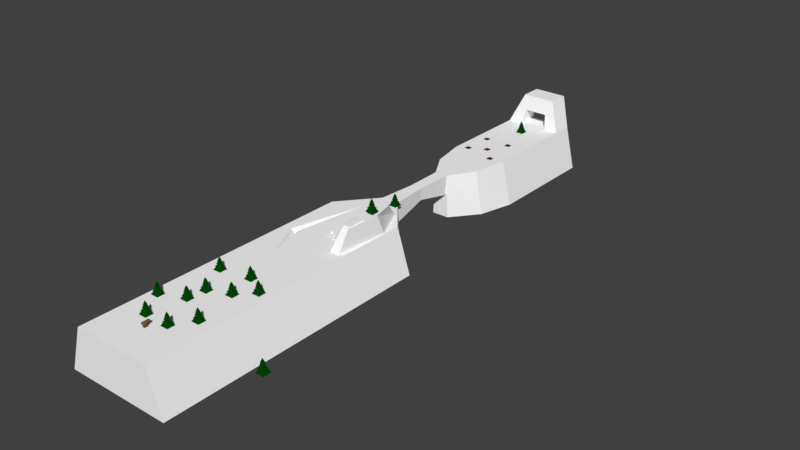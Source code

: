 # Source: eiszeit_level.blend  (saved by Blender 2.77.0; exported with 4.5.12 LTS)
import bpy
from mathutils import Matrix  # noqa: F401  (used for matrix-valued properties, if any)

bpy.ops.wm.read_factory_settings(use_empty=True)
scene = bpy.context.scene
scene.name = 'Scene'

# ---- collections
col_collection_1 = bpy.data.collections.new('Collection 1'); scene.collection.children.link(col_collection_1)

# ---- materials (node trees are filled in below, after node groups)
mat_braun_baum = bpy.data.materials.new('BRAUN BAUM')
mat_braun_baum.alpha_threshold = 0.0
mat_braun_baum.use_transparent_shadow = False
mat_braun_baum.diffuse_color = (0.08714, 0.02718, 0.01056, 1.0)
mat_braun_baum.roughness = 0.5
mat_braun_baum.specular_intensity = 0.0
mat_snow = bpy.data.materials.new('snow')
mat_snow.alpha_threshold = 0.0
mat_snow.use_transparent_shadow = False
mat_snow.diffuse_color = (1.0, 1.0, 1.0, 1.0)
mat_snow.roughness = 0.5
mat_snow.specular_intensity = 0.0
mat_ice = bpy.data.materials.new('ice')
mat_ice.alpha_threshold = 0.0
mat_ice.use_transparent_shadow = False
mat_ice.diffuse_color = (1.0, 1.0, 1.0, 1.0)
mat_ice.roughness = 0.5
mat_ice.specular_intensity = 1.0
mat_mamut = bpy.data.materials.new('MAMUT')
mat_mamut.alpha_threshold = 0.0
mat_mamut.use_transparent_shadow = False
mat_mamut.diffuse_color = (0.196, 0.0936, 0.03658, 1.0)
mat_mamut.roughness = 0.5
mat_green_baum = bpy.data.materials.new('GREEN BAUM')
mat_green_baum.alpha_threshold = 0.0
mat_green_baum.use_transparent_shadow = False
mat_green_baum.diffuse_color = (0.0, 0.0578, 0.0009994, 1.0)
mat_green_baum.roughness = 0.5
mat_green_baum.specular_intensity = 0.0
mat_braun_baum_001 = bpy.data.materials.new('BRAUN BAUM.001')
mat_braun_baum_001.alpha_threshold = 0.0
mat_braun_baum_001.use_transparent_shadow = False
mat_braun_baum_001.diffuse_color = (0.08714, 0.02718, 0.01056, 1.0)
mat_braun_baum_001.roughness = 0.5
mat_braun_baum_001.specular_intensity = 0.0
mat_braun_baum_002 = bpy.data.materials.new('BRAUN BAUM.002')
mat_braun_baum_002.alpha_threshold = 0.0
mat_braun_baum_002.use_transparent_shadow = False
mat_braun_baum_002.diffuse_color = (0.08714, 0.02718, 0.01056, 1.0)
mat_braun_baum_002.roughness = 0.5
mat_braun_baum_002.specular_intensity = 0.0
mat_braun_baum_003 = bpy.data.materials.new('BRAUN BAUM.003')
mat_braun_baum_003.alpha_threshold = 0.0
mat_braun_baum_003.use_transparent_shadow = False
mat_braun_baum_003.diffuse_color = (0.08714, 0.02718, 0.01056, 1.0)
mat_braun_baum_003.roughness = 0.5
mat_braun_baum_003.specular_intensity = 0.0
mat_braun_baum_004 = bpy.data.materials.new('BRAUN BAUM.004')
mat_braun_baum_004.alpha_threshold = 0.0
mat_braun_baum_004.use_transparent_shadow = False
mat_braun_baum_004.diffuse_color = (0.08714, 0.02718, 0.01056, 1.0)
mat_braun_baum_004.roughness = 0.5
mat_braun_baum_004.specular_intensity = 0.0
mat_green_baum_001 = bpy.data.materials.new('GREEN BAUM.001')
mat_green_baum_001.alpha_threshold = 0.0
mat_green_baum_001.use_transparent_shadow = False
mat_green_baum_001.diffuse_color = (0.0, 0.0578, 0.0009994, 1.0)
mat_green_baum_001.roughness = 0.5
mat_green_baum_001.specular_intensity = 0.0
mat_braun_baum_005 = bpy.data.materials.new('BRAUN BAUM.005')
mat_braun_baum_005.alpha_threshold = 0.0
mat_braun_baum_005.use_transparent_shadow = False
mat_braun_baum_005.diffuse_color = (0.08714, 0.02718, 0.01056, 1.0)
mat_braun_baum_005.roughness = 0.5
mat_braun_baum_005.specular_intensity = 0.0

# ---- material node trees

# ---- world
world_world = bpy.data.worlds.new('World'); scene.world = world_world
world_world.color = (0.05088, 0.05088, 0.05088)
world_world.use_sun_shadow = False
world_world.sun_shadow_jitter_overblur = 0.0
world_world.cycles.sampling_method = 'MANUAL'

# ---- meshes
me_cylinder_001 = bpy.data.meshes.new('Cylinder.001')
me_cylinder_001.from_pydata([(4.025, 1.0, -1.485), (4.025, 1.0, 1.485), (4.976, 0.309, -1.485), (4.976, 0.309, 1.485), (4.613, -0.809, -1.485), (4.613, -0.809, 1.485), (3.437, -0.809, -1.485), (3.437, -0.809, 1.485), (3.074, 0.309, -1.485), (3.074, 0.309, 1.485), (2.012, 1.0, -1.485), (2.012, 1.0, 1.485), (2.963, 0.309, -1.485), (2.963, 0.309, 1.485), (2.6, -0.809, -1.485), (2.6, -0.809, 1.485), (1.425, -0.809, -1.485), (1.425, -0.809, 1.485), (1.061, 0.309, -1.485), (1.061, 0.309, 1.485), (0.0, 1.0, -1.485), (0.0, 1.0, 1.485), (0.9511, 0.309, -1.485), (0.9511, 0.309, 1.485), (0.5878, -0.809, -1.485), (0.5878, -0.809, 1.485), (-0.5878, -0.809, -1.485), (-0.5878, -0.809, 1.485), (-0.9511, 0.309, -1.485), (-0.9511, 0.309, 1.485), (-4.025, 1.0, -1.485), (-4.025, 1.0, 1.485), (-3.074, 0.309, -1.485), (-3.074, 0.309, 1.485), (-3.437, -0.809, -1.485), (-3.437, -0.809, 1.485), (-4.613, -0.809, -1.485), (-4.613, -0.809, 1.485), (-4.976, 0.309, -1.485), (-4.976, 0.309, 1.485), (-2.012, 1.0, -1.485), (-2.012, 1.0, 1.485), (-1.061, 0.309, -1.485), (-1.061, 0.309, 1.485), (-1.425, -0.809, -1.485), (-1.425, -0.809, 1.485), (-2.6, -0.809, -1.485), (-2.6, -0.809, 1.485), (-2.963, 0.309, -1.485), (-2.963, 0.309, 1.485)], [], [(0, 1, 3, 2), (2, 3, 5, 4), (4, 5, 7, 6), (3, 1, 9, 7, 5), (6, 7, 9, 8), (8, 9, 1, 0), (0, 2, 4, 6, 8), (10, 11, 13, 12), (12, 13, 15, 14), (14, 15, 17, 16), (13, 11, 19, 17, 15), (16, 17, 19, 18), (18, 19, 11, 10), (10, 12, 14, 16, 18), (20, 21, 23, 22), (22, 23, 25, 24), (24, 25, 27, 26), (23, 21, 29, 27, 25), (26, 27, 29, 28), (28, 29, 21, 20), (20, 22, 24, 26, 28), (30, 31, 33, 32), (32, 33, 35, 34), (34, 35, 37, 36), (33, 31, 39, 37, 35), (36, 37, 39, 38), (38, 39, 31, 30), (30, 32, 34, 36, 38), (40, 41, 43, 42), (42, 43, 45, 44), (44, 45, 47, 46), (43, 41, 49, 47, 45), (46, 47, 49, 48), (48, 49, 41, 40), (40, 42, 44, 46, 48)])
me_cylinder_001.materials.append(mat_braun_baum)
me_cylinder_001.use_remesh_preserve_volume = False
me_cylinder_001.use_remesh_preserve_attributes = False
me_cylinder_001.use_mirror_vertex_groups = False
me_cylinder_001.update()
me_plane_012 = bpy.data.meshes.new('Plane.012')
me_plane_012.from_pydata([(-4.655, -0.001875, -17.53), (-4.299, -0.07058, -16.92), (-4.791, -0.1131, -16.92), (-5.095, -0.001875, -16.92), (-4.791, 0.1093, -16.92), (-4.299, 0.06684, -16.92), (-4.519, -0.1131, -15.93), (-5.011, -0.07058, -15.93), (-5.011, 0.06684, -15.93), (-4.519, 0.1093, -15.93), (-4.216, -0.001875, -15.93), (-4.655, -0.001875, -15.31), (-1.306, -0.9982, 0.0), (1.0, -1.0, 0.0), (-1.754, 0.9982, 0.0), (1.0, 1.0, 0.0), (-1.754, 0.9982, 1.198), (-1.306, -0.9982, 1.198), (1.0, -1.0, 1.198), (1.0, 1.0, 1.198), (-2.352, 0.9974, -0.185), (-1.922, -0.9991, -0.4706), (-2.203, 0.9974, 0.9648), (-1.772, -0.9991, 0.6792), (-2.705, 1.02, -15.94), (-2.256, -0.9766, -15.94), (-3.302, 1.019, -16.12), (-2.872, -0.9774, -16.41), (-2.829, 1.024, -17.53), (-2.38, -0.9724, -17.53), (-3.427, 1.023, -17.71), (-2.996, -0.9732, -18.0), (-12.36, 0.4739, -17.08), (-12.17, -0.4299, -17.21), (-12.42, 0.4758, -17.8), (-12.22, -0.428, -17.93), (-6.118, -0.001875, -17.88), (-5.856, -0.0526, -17.42), (-6.218, -0.08394, -17.42), (-6.443, -0.001875, -17.42), (-6.218, 0.08019, -17.42), (-5.856, 0.04885, -17.42), (-6.018, -0.08394, -16.69), (-6.381, -0.0526, -16.69), (-6.381, 0.04885, -16.69), (-6.018, 0.08019, -16.69), (-5.794, -0.001875, -16.69), (-6.118, -0.001875, -16.24), (-7.319, 0.4036, -17.8), (-7.002, 0.3424, -17.25), (-7.44, 0.3045, -17.25), (-7.711, 0.4036, -17.25), (-7.44, 0.5028, -17.25), (-7.002, 0.4649, -17.25), (-7.198, 0.3045, -16.36), (-7.636, 0.3424, -16.36), (-7.636, 0.4649, -16.36), (-7.198, 0.5028, -16.36), (-6.927, 0.4036, -16.36), (-7.319, 0.4036, -15.82), (-9.012, -0.2449, -17.64), (-8.746, -0.2963, -17.18), (-9.114, -0.3281, -17.18), (-9.341, -0.2449, -17.18), (-9.114, -0.1617, -17.18), (-8.746, -0.1935, -17.18), (-8.91, -0.3281, -16.44), (-9.278, -0.2963, -16.44), (-9.278, -0.1935, -16.44), (-8.91, -0.1617, -16.44), (-8.683, -0.2449, -16.44), (-9.012, -0.2449, -15.98), (-11.28, 0.1125, -18.33), (-10.79, 0.01827, -17.49), (-11.46, -0.03994, -17.49), (-11.88, 0.1125, -17.49), (-11.46, 0.2649, -17.49), (-10.79, 0.2066, -17.49), (-11.09, -0.03994, -16.13), (-11.77, 0.01827, -16.13), (-11.77, 0.2066, -16.13), (-11.09, 0.2649, -16.13), (-10.68, 0.1125, -16.13), (-11.28, 0.1125, -15.29)], [], [(0, 1, 2), (1, 0, 5), (0, 2, 3), (0, 3, 4), (0, 4, 5), (1, 5, 10), (2, 1, 6), (3, 2, 7), (4, 3, 8), (5, 4, 9), (1, 10, 6), (2, 6, 7), (3, 7, 8), (4, 8, 9), (5, 9, 10), (6, 10, 11), (7, 6, 11), (8, 7, 11), (9, 8, 11), (10, 9, 11), (12, 14, 15, 13), (17, 18, 19, 16), (15, 14, 16, 19), (12, 13, 18, 17), (13, 15, 19, 18), (16, 14, 20, 22), (20, 21, 23, 22), (17, 16, 22, 23), (20, 14, 24, 26), (12, 17, 23, 21), (25, 27, 31, 29), (21, 20, 26, 27), (12, 21, 27, 25), (14, 12, 25, 24), (28, 29, 31, 30), (30, 31, 35, 34), (26, 24, 28, 30), (24, 25, 29, 28), (33, 32, 34, 35), (26, 30, 34, 32), (27, 26, 32, 33), (31, 27, 33, 35), (36, 37, 38), (37, 36, 41), (36, 38, 39), (36, 39, 40), (36, 40, 41), (37, 41, 46), (38, 37, 42), (39, 38, 43), (40, 39, 44), (41, 40, 45), (37, 46, 42), (38, 42, 43), (39, 43, 44), (40, 44, 45), (41, 45, 46), (42, 46, 47), (43, 42, 47), (44, 43, 47), (45, 44, 47), (46, 45, 47), (48, 49, 50), (49, 48, 53), (48, 50, 51), (48, 51, 52), (48, 52, 53), (49, 53, 58), (50, 49, 54), (51, 50, 55), (52, 51, 56), (53, 52, 57), (49, 58, 54), (50, 54, 55), (51, 55, 56), (52, 56, 57), (53, 57, 58), (54, 58, 59), (55, 54, 59), (56, 55, 59), (57, 56, 59), (58, 57, 59), (60, 61, 62), (61, 60, 65), (60, 62, 63), (60, 63, 64), (60, 64, 65), (61, 65, 70), (62, 61, 66), (63, 62, 67), (64, 63, 68), (65, 64, 69), (61, 70, 66), (62, 66, 67), (63, 67, 68), (64, 68, 69), (65, 69, 70), (66, 70, 71), (67, 66, 71), (68, 67, 71), (69, 68, 71), (70, 69, 71), (72, 73, 74), (73, 72, 77), (72, 74, 75), (72, 75, 76), (72, 76, 77), (73, 77, 82), (74, 73, 78), (75, 74, 79), (76, 75, 80), (77, 76, 81), (73, 82, 78), (74, 78, 79), (75, 79, 80), (76, 80, 81), (77, 81, 82), (78, 82, 83), (79, 78, 83), (80, 79, 83), (81, 80, 83), (82, 81, 83)])
me_plane_012.materials.append(mat_snow)
me_plane_012.use_remesh_preserve_volume = False
me_plane_012.use_remesh_preserve_attributes = False
me_plane_012.use_mirror_vertex_groups = False
me_plane_012.update()
me_circle_001 = bpy.data.meshes.new('Circle.001')
me_circle_001.from_pydata([(1.003, 1.0, 0.0), (-0.9511, 0.309, 0.0), (-0.5878, -0.809, 0.0), (0.5878, -0.809, 0.0), (0.9511, 0.309, 0.0), (-0.6042, 0.1963, 17.35), (8.696e-09, 0.6353, 17.35), (-0.3734, -0.5139, 17.35), (0.3734, -0.5139, 17.35), (0.6042, 0.1963, 17.35)], [], [(1, 0, 4, 3, 2), (5, 7, 8, 9, 6), (3, 4, 9, 8), (1, 2, 7, 5), (4, 0, 6, 9), (2, 3, 8, 7), (0, 1, 5, 6)])
me_circle_001.materials.append(mat_ice)
me_circle_001.use_remesh_preserve_volume = False
me_circle_001.use_remesh_preserve_attributes = False
me_circle_001.use_mirror_vertex_groups = False
me_circle_001.update()
me_circle = bpy.data.meshes.new('Circle')
me_circle.from_pydata([(-8.038e-09, 1.296, -0.06853), (-1.272, 0.3726, -0.06853), (-0.7859, -1.122, -0.06853), (0.7859, -1.122, -0.06853), (1.272, 0.3726, -0.06853), (-1.272, 0.3726, 1.729), (-8.038e-09, 1.296, 1.729), (-0.7859, -1.122, 1.729), (0.7859, -1.122, 1.729), (1.272, 0.3726, 1.729), (-1.066, 0.1933, 2.34), (-2.869e-09, 0.9674, 2.34), (-0.6585, -1.059, 1.925), (0.6585, -1.059, 1.925), (1.066, 0.1933, 2.34), (-0.6805, 0.5268, -0.6636), (4.731e-09, 1.021, -0.6636), (-0.4206, -0.2732, -0.6636), (0.4206, -0.2732, -0.6636), (0.6805, 0.5268, -0.6636), (-0.8219, 0.6572, -1.014), (-2.609e-09, 1.254, -1.014), (-0.508, -0.3091, -1.014), (0.508, -0.3091, -1.014), (0.8219, 0.6572, -1.014), (-0.8219, 0.6572, -1.652), (-3.195e-09, 1.254, -1.652), (-0.508, -0.3091, -1.652), (0.508, -0.3091, -1.652), (0.8219, 0.6572, -1.652), (-0.5722, 0.5068, -2.029), (-6.46e-09, 0.9225, -2.029), (-0.3536, -0.1658, -2.029), (0.3536, -0.1658, -2.029), (0.5722, 0.5068, -2.029), (-0.2631, 0.3035, -2.168), (9.652e-09, 0.4946, -2.168), (-0.1626, -0.005887, -2.168), (0.1626, -0.005887, -2.168), (0.2631, 0.3035, -2.168), (-0.2631, 0.09567, -2.42), (-3.276e-08, 0.2751, -2.486), (-0.1626, -0.1947, -2.313), (0.1626, -0.1947, -2.313), (0.2631, 0.09567, -2.42), (-0.1259, -0.7752, -2.627), (1.692e-07, -0.7646, -2.718), (-0.07779, -0.7923, -2.48), (0.07779, -0.7923, -2.48), (0.1259, -0.7752, -2.627), (-0.09781, -1.005, -2.645), (1.707e-07, -0.9965, -2.715), (-0.06045, -1.018, -2.53), (0.06045, -1.018, -2.53), (0.09781, -1.005, -2.645), (-0.1917, 0.3688, 2.34), (1.904e-08, 0.508, 2.34), (-0.1185, 0.1434, 2.34), (0.1185, 0.1434, 2.34), (0.1917, 0.3688, 2.34), (-0.1266, 0.2552, 2.595), (1.966e-08, 0.329, 2.65), (-0.07827, 0.1359, 2.506), (0.07827, 0.1359, 2.506), (0.1266, 0.2552, 2.595), (-0.05702, -0.1467, 2.838), (1.694e-08, -0.1232, 2.872), (-0.03524, -0.1846, 2.783), (0.03524, -0.1846, 2.783), (0.05702, -0.1467, 2.838), (-0.009719, -0.477, 2.868), (-6.556e-07, -0.4807, 2.874), (-0.006007, -0.471, 2.858), (0.006005, -0.471, 2.858), (0.009717, -0.477, 2.868), (-0.411, 0.9558, -1.014), (0.411, 0.9558, -1.014), (-0.411, 0.9558, -1.652), (0.411, 0.9558, -1.652), (0.8219, 0.6572, -1.333), (-0.8219, 0.6572, -1.333), (-2.902e-09, 1.254, -1.333), (-0.411, 0.9558, -1.333), (0.411, 0.9558, -1.333), (0.5418, 1.003, -1.014), (0.8219, 0.808, -1.014), (0.8219, 0.808, -1.333), (-0.8219, 0.808, -1.014), (-0.5418, 1.003, -1.014), (-0.8219, 0.808, -1.333), (-0.5418, 1.003, -1.333), (0.5418, 1.003, -1.333), (0.9485, 0.3396, -1.333), (0.9485, 0.3396, -1.014), (-0.9485, 0.3396, -1.014), (-0.9485, 0.3396, -1.333), (0.9485, 0.4904, -1.333), (0.9485, 0.4904, -1.014), (-0.9485, 0.4904, -1.014), (-0.9485, 0.4904, -1.333), (1.192e-07, -1.122, -0.06853), (1.192e-07, -1.122, 1.729), (0.7859, -1.122, 0.8305), (-0.7859, -1.122, 0.8305), (1.192e-07, -1.122, 0.8305), (-0.393, -1.122, -0.06853), (-0.393, -1.122, 1.729), (0.7859, -1.122, 0.381), (-0.7859, -1.122, 1.28), (0.393, -1.122, -0.06853), (0.393, -1.122, 1.729), (0.7859, -1.122, 1.28), (-0.7859, -1.122, 0.381), (1.192e-07, -1.122, 1.28), (1.192e-07, -1.122, 0.381), (-0.393, -1.122, 0.8305), (0.393, -1.122, 0.8305), (0.393, -1.122, 0.381), (-0.393, -1.122, 0.381), (-0.393, -1.122, 1.28), (0.393, -1.122, 1.28), (-0.393, -2.276, -0.06853), (-0.7859, -2.276, -0.06853), (-0.393, -2.276, 1.729), (-0.7859, -2.276, 1.729), (0.7859, -2.276, 0.381), (0.7859, -2.276, -0.06853), (-0.7859, -2.276, 1.28), (0.393, -2.276, -0.06853), (0.7859, -2.276, 1.729), (0.393, -2.276, 1.729), (0.7859, -2.276, 1.28), (-0.7859, -2.276, 0.381), (0.393, -2.276, 0.381), (-0.393, -2.276, 0.381), (-0.393, -2.276, 1.28), (0.393, -2.276, 1.28)], [], [(4, 3, 18, 19), (7, 106, 101, 110, 8, 13, 12), (3, 4, 9, 8, 111, 102, 107), (1, 2, 112, 103, 108, 7, 5), (4, 0, 6, 9), (7, 108, 127, 124), (0, 1, 5, 6), (13, 14, 59, 58), (6, 5, 10, 11), (8, 9, 14, 13), (5, 7, 12, 10), (9, 6, 11, 14), (16, 19, 24, 76, 21), (2, 1, 15, 17), (0, 4, 19, 16), (3, 109, 100, 105, 2, 17, 18), (1, 0, 16, 15), (24, 23, 28, 29, 79), (18, 17, 22, 23), (15, 16, 21, 75, 20), (19, 18, 23, 24), (17, 15, 20, 22), (26, 78, 29, 34, 31), (22, 20, 80, 25, 27), (83, 79, 29, 78), (23, 22, 27, 28), (82, 81, 26, 77), (34, 33, 38, 39), (28, 27, 32, 33), (25, 77, 26, 31, 30), (29, 28, 33, 34), (27, 25, 30, 32), (36, 39, 44, 41), (32, 30, 35, 37), (31, 34, 39, 36), (33, 32, 37, 38), (30, 31, 36, 35), (44, 43, 48, 49), (38, 37, 42, 43), (35, 36, 41, 40), (39, 38, 43, 44), (37, 35, 40, 42), (46, 49, 54, 51), (42, 40, 45, 47), (41, 44, 49, 46), (43, 42, 47, 48), (40, 41, 46, 45), (50, 51, 54, 53, 52), (48, 47, 52, 53), (45, 46, 51, 50), (49, 48, 53, 54), (47, 45, 50, 52), (55, 57, 62, 60), (10, 12, 57, 55), (14, 11, 56, 59), (12, 13, 58, 57), (11, 10, 55, 56), (62, 63, 68, 67), (59, 56, 61, 64), (57, 58, 63, 62), (56, 55, 60, 61), (58, 59, 64, 63), (68, 69, 74, 73), (61, 60, 65, 66), (63, 64, 69, 68), (60, 62, 67, 65), (64, 61, 66, 69), (70, 72, 73, 74, 71), (65, 67, 72, 70), (69, 66, 71, 74), (67, 68, 73, 72), (66, 65, 70, 71), (80, 82, 77, 25), (80, 20, 94, 95), (75, 21, 81, 82), (81, 83, 78, 26), (21, 76, 83, 81), (24, 79, 92, 93), (87, 88, 90, 89), (84, 85, 86, 91), (79, 83, 91, 86), (83, 76, 84, 91), (75, 82, 90, 88), (76, 24, 85, 84), (20, 75, 88, 87), (82, 80, 89, 90), (95, 94, 98, 99), (93, 92, 96, 97), (86, 85, 97, 96), (20, 87, 98, 94), (79, 86, 96, 92), (89, 80, 95, 99), (85, 24, 93, 97), (87, 89, 99, 98), (119, 113, 101, 106), (118, 114, 104, 115), (117, 107, 102, 116), (114, 117, 116, 104), (100, 109, 117, 114), (109, 3, 126, 128), (112, 118, 115, 103), (3, 107, 125, 126), (105, 100, 114, 118), (118, 112, 132, 134), (103, 115, 119, 108), (115, 104, 113, 119), (113, 120, 110, 101), (104, 116, 120, 113), (116, 102, 111, 120), (136, 131, 129, 130), (128, 126, 125, 133), (122, 121, 134, 132), (127, 135, 123, 124), (120, 111, 131, 136), (8, 110, 130, 129), (119, 106, 123, 135), (117, 109, 128, 133), (111, 8, 129, 131), (106, 7, 124, 123), (112, 2, 122, 132), (108, 119, 135, 127), (107, 117, 133, 125), (110, 120, 136, 130), (2, 105, 121, 122), (105, 118, 134, 121)])
me_circle.materials.append(mat_mamut)
me_circle.use_remesh_preserve_volume = False
me_circle.use_remesh_preserve_attributes = False
me_circle.use_mirror_vertex_groups = False
me_circle.update()
me_plane_000 = bpy.data.meshes.new('Plane.000')
me_plane_000.from_pydata([(-1.0, -1.0, 0.0), (1.0, -1.0, 0.0), (-1.0, 0.3781, 0.0), (1.0, 0.3781, 0.0), (-0.2275, 0.5571, 0.0), (0.2275, 0.5571, 0.0), (-0.146, 0.7473, 0.0), (0.146, 0.7473, 0.0), (-0.1645, 0.9342, 0.0), (0.1645, 0.9342, 0.0), (-0.5702, 1.068, 0.0), (0.5702, 1.068, 0.0), (-0.7468, 1.244, 0.0), (0.7468, 1.244, 0.0), (-0.7468, 1.72, 0.0), (0.7468, 1.72, 0.0), (-1.352, 0.3781, -21.52), (-1.352, -1.0, -21.52), (1.352, -1.0, -21.52), (1.352, 0.3781, -21.52), (0.3075, 0.5571, -21.52), (-0.3075, 0.5571, -21.52), (0.2224, 0.9342, -21.52), (-0.2224, 0.9342, -21.52), (0.7708, 1.068, -21.52), (-0.7708, 1.068, -21.52), (1.009, 1.244, -21.52), (-1.009, 1.244, -21.52), (1.009, 1.72, -21.52), (-1.009, 1.72, -21.52), (-0.1645, 0.9342, -9.873), (0.1645, 0.9342, -9.873), (-0.146, 0.7473, -5.932), (0.146, 0.7473, -5.932), (-0.2275, 0.5571, -9.873), (0.2275, 0.5571, -9.873), (-1.0, -0.311, 0.0), (0.0, -1.0, 0.0), (1.0, -0.311, 0.0), (-0.2963, 0.4294, 0.0), (0.0, -0.311, 0.0), (-1.0, -0.6555, 0.0), (0.5, -1.0, 0.0), (1.0, 0.03356, 0.0), (-0.5, 0.3781, 0.0), (-1.0, 0.03356, 0.0), (-0.5, -1.0, 0.0), (1.0, -0.6555, 0.0), (0.5, 0.3781, 0.0), (0.5, -0.311, 0.0), (-0.5, -0.311, 0.0), (0.0, -0.6555, 0.0), (0.0, 0.03356, 0.0), (-0.5653, 0.07534, 0.0), (-0.5, -0.6555, 0.0), (0.5, -0.6555, 0.0), (0.5, 0.03356, 0.0), (-0.7797, 0.06997, 0.0), (-0.6338, 0.1785, 0.0), (-0.2612, -0.1296, 0.0), (-0.6696, 0.09212, -4.726), (-0.5418, 0.09532, -4.726), (-0.5826, 0.1568, -4.726), (-0.3607, -0.02672, -4.726), (-0.3816, 0.3062, -4.726), (-0.4389, 1.764, 14.46), (0.4389, 1.764, 14.46), (0.0, 1.72, 0.0), (0.0, 1.764, 14.46), (-0.5928, 1.742, 7.228), (0.5928, 1.742, 7.228), (0.0, 1.742, 7.228), (-0.3734, 1.72, 0.0), (-0.2194, 1.764, 14.46), (-0.6698, 1.731, 3.614), (0.5159, 1.753, 10.84), (0.3734, 1.72, 0.0), (0.2194, 1.764, 14.46), (-0.5159, 1.753, 10.84), (0.6698, 1.731, 3.614), (-0.3734, 1.828, 0.0), (-0.2964, 1.742, 7.228), (0.2964, 1.742, 7.228), (0.3349, 1.731, 3.614), (-0.3349, 1.731, 3.614), (-0.7468, 1.828, 0.0), (1.009, 1.828, -21.52), (-1.009, 1.828, -21.52), (0.7468, 1.828, 0.0), (-0.2194, 1.872, 14.46), (-0.4389, 1.872, 14.46), (-0.6698, 1.839, 3.614), (0.5159, 1.861, 10.84), (0.4389, 1.872, 14.46), (0.3734, 1.828, 0.0), (0.0, 1.828, 0.0), (0.2194, 1.872, 14.46), (0.0, 1.872, 14.46), (-0.5159, 1.861, 10.84), (-0.5928, 1.85, 7.228), (0.6698, 1.839, 3.614), (0.5928, 1.85, 7.228), (0.0, 1.861, 10.84), (-0.2964, 1.85, 7.228), (0.2964, 1.85, 7.228), (0.0, 1.85, 7.228), (0.3349, 1.839, 3.614), (-0.3349, 1.839, 3.614), (-0.2579, 1.861, 10.84), (0.2579, 1.861, 10.84)], [], [(56, 48, 3, 43), (2, 4, 5, 3, 48, 39, 44), (9, 7, 33, 31), (7, 5, 35, 33), (8, 10, 11, 9), (10, 12, 13, 11), (12, 14, 72, 67, 76, 15, 13), (17, 18, 19, 16), (16, 19, 20, 21), (20, 5, 4, 21), (9, 22, 23, 8, 30, 31), (23, 22, 24, 25), (25, 24, 26, 27), (27, 26, 28, 29), (4, 2, 16, 21), (14, 12, 27, 29), (3, 5, 20, 19), (13, 15, 28, 26), (10, 8, 23, 25), (2, 45, 36, 41, 0, 17, 16), (9, 11, 24, 22), (6, 8, 30, 32), (0, 46, 37, 42, 1, 18, 17), (1, 47, 38, 43, 3, 19, 18), (12, 10, 25, 27), (11, 13, 26, 24), (5, 4, 34, 35), (29, 28, 86, 87), (4, 6, 32, 34), (8, 9, 31, 30), (32, 30, 31, 33), (34, 32, 33, 35), (5, 7, 9, 8, 6, 4), (55, 49, 38, 47), (54, 50, 40, 51), (53, 39, 52), (50, 59, 53, 52, 40), (36, 45, 57, 59, 50), (45, 2, 44, 58, 57), (46, 54, 51, 37), (0, 41, 54, 46), (41, 36, 50, 54), (42, 55, 47, 1), (37, 51, 55, 42), (51, 40, 49, 55), (49, 56, 43, 38), (40, 52, 56, 49), (52, 39, 48, 56), (58, 39, 64, 62), (59, 57, 60, 63), (39, 58, 44), (39, 53, 61, 64), (63, 60, 61), (60, 62, 61), (62, 64, 61), (57, 58, 62, 60), (53, 59, 63, 61), (70, 75, 92, 101), (81, 71, 105, 103), (106, 100, 101, 104), (79, 70, 101, 100), (108, 102, 97, 89), (109, 92, 93, 96), (72, 84, 107, 80), (69, 74, 91, 99), (14, 29, 87, 85), (88, 94, 95, 80, 85, 87, 86), (78, 69, 99, 98), (84, 81, 103, 107), (68, 73, 89, 97), (77, 68, 97, 96), (67, 72, 80, 95), (15, 79, 100, 88), (94, 88, 100, 106), (91, 107, 103, 99), (85, 80, 107, 91), (98, 108, 89, 90), (99, 103, 108, 98), (103, 105, 102, 108), (102, 109, 96, 97), (105, 104, 109, 102), (104, 101, 92, 109), (73, 65, 90, 89), (82, 83, 106, 104), (74, 14, 85, 91), (28, 15, 88, 86), (66, 77, 96, 93), (83, 76, 94, 106), (75, 66, 93, 92), (65, 78, 98, 90), (71, 82, 104, 105), (76, 67, 95, 94), (14, 74, 69, 78, 65, 73, 68, 77, 66, 75, 70, 79, 15, 76, 83, 82, 71, 81, 84, 72)])
me_plane_000.polygons.foreach_set('material_index', [0, 0, 0, 0, 0, 0, 0, 0, 0, 0, 0, 0, 0, 0, 0, 0, 0, 0, 0, 0, 0, 0, 0, 0, 0, 0, 0, 0, 0, 0, 0, 0, 0, 0, 0, 0, 0, 0, 0, 0, 0, 0, 0, 0, 0, 0, 0, 0, 1, 1, 0, 1, 1, 1, 1, 1, 1, 0, 0, 0, 0, 0, 0, 0, 0, 0, 0, 0, 0, 0, 0, 0, 0, 0, 0, 0, 0, 0, 0, 0, 0, 0, 0, 0, 0, 0, 0, 0, 0, 0, 0, 0, 0])
me_plane_000.materials.append(mat_snow)
me_plane_000.materials.append(mat_ice)
me_plane_000.use_remesh_preserve_volume = False
me_plane_000.use_remesh_preserve_attributes = False
me_plane_000.use_mirror_vertex_groups = False
me_plane_000.update()
me_plane_002 = bpy.data.meshes.new('Plane.002')
me_plane_002.from_pydata([(-4.56, -23.11, 0.0), (-3.56, -23.11, 0.0), (-4.56, -22.11, 0.0), (-3.56, -22.11, 0.0), (-4.358, -22.31, 3.942), (-4.358, -22.91, 3.942), (-3.762, -22.91, 3.942), (-3.762, -22.31, 3.942), (-6.728, -19.94, 1.179), (-6.728, -25.28, 1.179), (-1.393, -25.28, 1.179), (-1.393, -19.94, 1.179), (-6.014, -20.66, 2.575), (-6.014, -24.56, 2.575), (-2.106, -24.56, 2.575), (-2.106, -20.66, 2.575), (-4.655, -22.02, 4.58), (-4.655, -23.21, 4.58), (-3.465, -23.21, 4.58), (-3.465, -22.02, 4.58), (-5.452, -21.22, 3.541), (-5.452, -24.0, 3.541), (-2.668, -24.0, 3.541), (-2.668, -21.22, 3.541), (-4.655, -22.02, 5.197), (-4.655, -23.21, 5.197), (-3.465, -23.21, 5.197), (-3.465, -22.02, 5.197), (-5.067, -21.6, 4.366), (-5.067, -23.62, 4.366), (-3.053, -23.62, 4.366), (-3.053, -21.6, 4.366), (-4.537, -22.13, 5.478), (-4.537, -23.09, 5.478), (-3.583, -23.09, 5.478), (-3.583, -22.13, 5.478), (-4.863, -21.81, 5.045), (-4.863, -23.41, 5.045), (-3.257, -23.41, 5.045), (-3.257, -21.81, 5.045), (-4.418, -22.25, 5.779), (-4.418, -22.97, 5.779), (-3.702, -22.97, 5.779), (-3.702, -22.25, 5.779), (-4.687, -21.98, 5.418), (-4.687, -23.24, 5.418), (-3.433, -23.24, 5.418), (-3.433, -21.98, 5.418), (-4.06, -22.61, 6.467), (-4.06, -22.61, 6.467), (-4.06, -22.61, 6.467), (-4.06, -22.61, 6.467), (11.75, -23.11, 0.0), (12.75, -23.11, 0.0), (11.75, -22.11, 0.0), (12.75, -22.11, 0.0), (11.95, -22.31, 3.942), (11.95, -22.91, 3.942), (12.54, -22.91, 3.942), (12.54, -22.31, 3.942), (9.579, -19.94, 1.179), (9.579, -25.28, 1.179), (14.91, -25.28, 1.179), (14.91, -19.94, 1.179), (10.29, -20.66, 2.575), (10.29, -24.56, 2.575), (14.2, -24.56, 2.575), (14.2, -20.66, 2.575), (11.65, -22.02, 4.58), (11.65, -23.21, 4.58), (12.84, -23.21, 4.58), (12.84, -22.02, 4.58), (10.85, -21.22, 3.541), (10.85, -24.0, 3.541), (13.64, -24.0, 3.541), (13.64, -21.22, 3.541), (11.65, -22.02, 5.197), (11.65, -23.21, 5.197), (12.84, -23.21, 5.197), (12.84, -22.02, 5.197), (11.24, -21.6, 4.366), (11.24, -23.62, 4.366), (13.25, -23.62, 4.366), (13.25, -21.6, 4.366), (11.77, -22.13, 5.478), (11.77, -23.09, 5.478), (12.72, -23.09, 5.478), (12.72, -22.13, 5.478), (11.44, -21.81, 5.045), (11.44, -23.41, 5.045), (13.05, -23.41, 5.045), (13.05, -21.81, 5.045), (11.89, -22.25, 5.779), (11.89, -22.97, 5.779), (12.6, -22.97, 5.779), (12.6, -22.25, 5.779), (11.62, -21.98, 5.418), (11.62, -23.24, 5.418), (12.87, -23.24, 5.418), (12.87, -21.98, 5.418), (12.25, -22.61, 6.467), (12.25, -22.61, 6.467), (12.25, -22.61, 6.467), (12.25, -22.61, 6.467), (-0.5, -0.5, 0.0), (0.5, -0.5, 0.0), (-0.5, 0.5, 0.0), (0.5, 0.5, 0.0), (-0.2976, 0.2976, 3.942), (-0.2976, -0.2976, 3.942), (0.2976, -0.2976, 3.942), (0.2976, 0.2976, 3.942), (-2.667, 2.667, 1.179), (-2.667, -2.667, 1.179), (2.667, -2.667, 1.179), (2.667, 2.667, 1.179), (-1.954, 1.954, 2.575), (-1.954, -1.954, 2.575), (1.954, -1.954, 2.575), (1.954, 1.954, 2.575), (-0.5952, 0.5952, 4.58), (-0.5952, -0.5952, 4.58), (0.5952, -0.5952, 4.58), (0.5952, 0.5952, 4.58), (-1.392, 1.392, 3.541), (-1.392, -1.392, 3.541), (1.392, -1.392, 3.541), (1.392, 1.392, 3.541), (-0.5952, 0.5952, 5.197), (-0.5952, -0.5952, 5.197), (0.5952, -0.5952, 5.197), (0.5952, 0.5952, 5.197), (-1.007, 1.007, 4.366), (-1.007, -1.007, 4.366), (1.007, -1.007, 4.366), (1.007, 1.007, 4.366), (-0.477, 0.477, 5.478), (-0.477, -0.477, 5.478), (0.477, -0.477, 5.478), (0.477, 0.477, 5.478), (-0.803, 0.803, 5.045), (-0.803, -0.803, 5.045), (0.803, -0.803, 5.045), (0.803, 0.803, 5.045), (-0.3576, 0.3576, 5.779), (-0.3576, -0.3576, 5.779), (0.3576, -0.3576, 5.779), (0.3576, 0.3576, 5.779), (-0.6268, 0.6268, 5.418), (-0.6268, -0.6268, 5.418), (0.6268, -0.6268, 5.418), (0.6268, 0.6268, 5.418), (0.0, 0.0, 6.467), (0.0, 0.0, 6.467), (0.0, 0.0, 6.467), (0.0, 0.0, 6.467), (20.14, -10.94, 0.0), (21.14, -10.94, 0.0), (20.14, -9.94, 0.0), (21.14, -9.94, 0.0), (20.34, -10.14, 3.942), (20.34, -10.74, 3.942), (20.93, -10.74, 3.942), (20.93, -10.14, 3.942), (17.97, -7.772, 1.179), (17.97, -13.11, 1.179), (23.3, -13.11, 1.179), (23.3, -7.772, 1.179), (18.68, -8.486, 2.575), (18.68, -12.39, 2.575), (22.59, -12.39, 2.575), (22.59, -8.486, 2.575), (20.04, -9.845, 4.58), (20.04, -11.04, 4.58), (21.23, -11.04, 4.58), (21.23, -9.845, 4.58), (19.25, -9.048, 3.541), (19.25, -11.83, 3.541), (22.03, -11.83, 3.541), (22.03, -9.048, 3.541), (20.04, -9.845, 5.197), (20.04, -11.04, 5.197), (21.23, -11.04, 5.197), (21.23, -9.845, 5.197), (19.63, -9.433, 4.366), (19.63, -11.45, 4.366), (21.64, -11.45, 4.366), (21.64, -9.433, 4.366), (20.16, -9.963, 5.478), (20.16, -10.92, 5.478), (21.11, -10.92, 5.478), (21.11, -9.963, 5.478), (19.83, -9.637, 5.045), (19.83, -11.24, 5.045), (21.44, -11.24, 5.045), (21.44, -9.637, 5.045), (20.28, -10.08, 5.779), (20.28, -10.8, 5.779), (20.99, -10.8, 5.779), (20.99, -10.08, 5.779), (20.01, -9.813, 5.418), (20.01, -11.07, 5.418), (21.26, -11.07, 5.418), (21.26, -9.813, 5.418), (20.64, -10.44, 6.467), (20.64, -10.44, 6.467), (20.64, -10.44, 6.467), (20.64, -10.44, 6.467), (14.06, 16.4, 0.0), (15.06, 16.4, 0.0), (14.06, 17.4, 0.0), (15.06, 17.4, 0.0), (14.26, 17.2, 3.942), (14.26, 16.6, 3.942), (14.86, 16.6, 3.942), (14.86, 17.2, 3.942), (11.89, 19.57, 1.179), (11.89, 14.23, 1.179), (17.23, 14.23, 1.179), (17.23, 19.57, 1.179), (12.61, 18.85, 2.575), (12.61, 14.95, 2.575), (16.52, 14.95, 2.575), (16.52, 18.85, 2.575), (13.97, 17.5, 4.58), (13.97, 16.3, 4.58), (15.16, 16.3, 4.58), (15.16, 17.5, 4.58), (13.17, 18.29, 3.541), (13.17, 15.51, 3.541), (15.95, 15.51, 3.541), (15.95, 18.29, 3.541), (13.97, 17.5, 5.197), (13.97, 16.3, 5.197), (15.16, 16.3, 5.197), (15.16, 17.5, 5.197), (13.56, 17.91, 4.366), (13.56, 15.89, 4.366), (15.57, 15.89, 4.366), (15.57, 17.91, 4.366), (14.09, 17.38, 5.478), (14.09, 16.42, 5.478), (15.04, 16.42, 5.478), (15.04, 17.38, 5.478), (13.76, 17.7, 5.045), (13.76, 16.1, 5.045), (15.37, 16.1, 5.045), (15.37, 17.7, 5.045), (14.2, 17.26, 5.779), (14.2, 16.54, 5.779), (14.92, 16.54, 5.779), (14.92, 17.26, 5.779), (13.94, 17.53, 5.418), (13.94, 16.27, 5.418), (15.19, 16.27, 5.418), (15.19, 17.53, 5.418), (14.56, 16.9, 6.467), (14.56, 16.9, 6.467), (14.56, 16.9, 6.467), (14.56, 16.9, 6.467), (0.68, 10.96, 0.0), (1.68, 10.96, 0.0), (0.68, 11.96, 0.0), (1.68, 11.96, 0.0), (0.8824, 11.76, 3.942), (0.8824, 11.16, 3.942), (1.478, 11.16, 3.942), (1.478, 11.76, 3.942), (-1.487, 14.13, 1.179), (-1.487, 8.79, 1.179), (3.847, 8.79, 1.179), (3.847, 14.13, 1.179), (-0.7736, 13.41, 2.575), (-0.7736, 9.504, 2.575), (3.134, 9.504, 2.575), (3.134, 13.41, 2.575), (0.5848, 12.05, 4.58), (0.5848, 10.86, 4.58), (1.775, 10.86, 4.58), (1.775, 12.05, 4.58), (-0.212, 12.85, 3.541), (-0.212, 10.07, 3.541), (2.572, 10.07, 3.541), (2.572, 12.85, 3.541), (0.5848, 12.05, 5.197), (0.5848, 10.86, 5.197), (1.775, 10.86, 5.197), (1.775, 12.05, 5.197), (0.1733, 12.46, 4.366), (0.1733, 10.45, 4.366), (2.187, 10.45, 4.366), (2.187, 12.46, 4.366), (0.7031, 11.93, 5.478), (0.7031, 10.98, 5.478), (1.657, 10.98, 5.478), (1.657, 11.93, 5.478), (0.377, 12.26, 5.045), (0.377, 10.65, 5.045), (1.983, 10.65, 5.045), (1.983, 12.26, 5.045), (0.8224, 11.82, 5.779), (0.8224, 11.1, 5.779), (1.538, 11.1, 5.779), (1.538, 11.82, 5.779), (0.5533, 12.08, 5.418), (0.5533, 10.83, 5.418), (1.807, 10.83, 5.418), (1.807, 12.08, 5.418), (1.18, 11.46, 6.467), (1.18, 11.46, 6.467), (1.18, 11.46, 6.467), (1.18, 11.46, 6.467), (-15.26, -7.049, 0.0), (-14.26, -7.049, 0.0), (-15.26, -6.049, 0.0), (-14.26, -6.049, 0.0), (-15.06, -6.251, 3.942), (-15.06, -6.846, 3.942), (-14.46, -6.846, 3.942), (-14.46, -6.251, 3.942), (-17.43, -3.881, 1.179), (-17.43, -9.216, 1.179), (-12.09, -9.216, 1.179), (-12.09, -3.881, 1.179), (-16.71, -4.595, 2.575), (-16.71, -8.502, 2.575), (-12.81, -8.502, 2.575), (-12.81, -4.595, 2.575), (-15.36, -5.954, 4.58), (-15.36, -7.144, 4.58), (-14.16, -7.144, 4.58), (-14.16, -5.954, 4.58), (-16.15, -5.157, 3.541), (-16.15, -7.941, 3.541), (-13.37, -7.941, 3.541), (-13.37, -5.157, 3.541), (-15.36, -5.954, 5.197), (-15.36, -7.144, 5.197), (-14.16, -7.144, 5.197), (-14.16, -5.954, 5.197), (-15.77, -5.542, 4.366), (-15.77, -7.555, 4.366), (-13.75, -7.555, 4.366), (-13.75, -5.542, 4.366), (-15.24, -6.072, 5.478), (-15.24, -7.026, 5.478), (-14.28, -7.026, 5.478), (-14.28, -6.072, 5.478), (-15.56, -5.746, 5.045), (-15.56, -7.352, 5.045), (-13.96, -7.352, 5.045), (-13.96, -5.746, 5.045), (-15.12, -6.191, 5.779), (-15.12, -6.906, 5.779), (-14.4, -6.906, 5.779), (-14.4, -6.191, 5.779), (-15.39, -5.922, 5.418), (-15.39, -7.176, 5.418), (-14.13, -7.176, 5.418), (-14.13, -5.922, 5.418), (-14.76, -6.549, 6.467), (-14.76, -6.549, 6.467), (-14.76, -6.549, 6.467), (-14.76, -6.549, 6.467), (-10.09, 30.14, 0.0), (-9.086, 30.14, 0.0), (-10.09, 31.14, 0.0), (-9.086, 31.14, 0.0), (-9.884, 30.94, 3.942), (-9.884, 30.34, 3.942), (-9.289, 30.34, 3.942), (-9.289, 30.94, 3.942), (-12.25, 33.31, 1.179), (-12.25, 27.97, 1.179), (-6.919, 27.97, 1.179), (-6.919, 33.31, 1.179), (-11.54, 32.59, 2.575), (-11.54, 28.68, 2.575), (-7.633, 28.68, 2.575), (-7.633, 32.59, 2.575), (-10.18, 31.23, 4.58), (-10.18, 30.04, 4.58), (-8.991, 30.04, 4.58), (-8.991, 31.23, 4.58), (-10.98, 32.03, 3.541), (-10.98, 29.25, 3.541), (-8.194, 29.25, 3.541), (-8.194, 32.03, 3.541), (-10.18, 31.23, 5.197), (-10.18, 30.04, 5.197), (-8.991, 30.04, 5.197), (-8.991, 31.23, 5.197), (-10.59, 31.64, 4.366), (-10.59, 29.63, 4.366), (-8.58, 29.63, 4.366), (-8.58, 31.64, 4.366), (-10.06, 31.12, 5.478), (-10.06, 30.16, 5.478), (-9.109, 30.16, 5.478), (-9.109, 31.12, 5.478), (-10.39, 31.44, 5.045), (-10.39, 29.84, 5.045), (-8.783, 29.84, 5.045), (-8.783, 31.44, 5.045), (-9.944, 31.0, 5.779), (-9.944, 30.28, 5.779), (-9.229, 30.28, 5.779), (-9.229, 31.0, 5.779), (-10.21, 31.26, 5.418), (-10.21, 30.01, 5.418), (-8.96, 30.01, 5.418), (-8.96, 31.26, 5.418), (-9.586, 30.64, 6.467), (-9.586, 30.64, 6.467), (-9.586, 30.64, 6.467), (-9.586, 30.64, 6.467), (23.34, 26.04, 0.0), (24.34, 26.04, 0.0), (23.34, 27.04, 0.0), (24.34, 27.04, 0.0), (23.54, 26.84, 3.942), (23.54, 26.24, 3.942), (24.14, 26.24, 3.942), (24.14, 26.84, 3.942), (21.17, 29.21, 1.179), (21.17, 23.87, 1.179), (26.51, 23.87, 1.179), (26.51, 29.21, 1.179), (21.89, 28.49, 2.575), (21.89, 24.58, 2.575), (25.79, 24.58, 2.575), (25.79, 28.49, 2.575), (23.24, 27.13, 4.58), (23.24, 25.94, 4.58), (24.43, 25.94, 4.58), (24.43, 27.13, 4.58), (22.45, 27.93, 3.541), (22.45, 25.15, 3.541), (25.23, 25.15, 3.541), (25.23, 27.93, 3.541), (23.24, 27.13, 5.197), (23.24, 25.94, 5.197), (24.43, 25.94, 5.197), (24.43, 27.13, 5.197), (22.83, 27.55, 4.366), (22.83, 25.53, 4.366), (24.85, 25.53, 4.366), (24.85, 27.55, 4.366), (23.36, 27.02, 5.478), (23.36, 26.06, 5.478), (24.32, 26.06, 5.478), (24.32, 27.02, 5.478), (23.04, 27.34, 5.045), (23.04, 25.74, 5.045), (24.64, 25.74, 5.045), (24.64, 27.34, 5.045), (23.48, 26.9, 5.779), (23.48, 26.18, 5.779), (24.2, 26.18, 5.779), (24.2, 26.9, 5.779), (23.21, 27.17, 5.418), (23.21, 25.91, 5.418), (24.47, 25.91, 5.418), (24.47, 27.17, 5.418), (23.84, 26.54, 6.467), (23.84, 26.54, 6.467), (23.84, 26.54, 6.467), (23.84, 26.54, 6.467), (9.483, 33.68, 0.0), (10.48, 33.68, 0.0), (9.483, 34.68, 0.0), (10.48, 34.68, 0.0), (9.685, 34.48, 3.942), (9.685, 33.89, 3.942), (10.28, 33.89, 3.942), (10.28, 34.48, 3.942), (7.316, 36.85, 1.179), (7.316, 31.52, 1.179), (12.65, 31.52, 1.179), (12.65, 36.85, 1.179), (8.029, 36.14, 2.575), (8.029, 32.23, 2.575), (11.94, 32.23, 2.575), (11.94, 36.14, 2.575), (9.388, 34.78, 4.58), (9.388, 33.59, 4.58), (10.58, 33.59, 4.58), (10.58, 34.78, 4.58), (8.591, 35.58, 3.541), (8.591, 32.79, 3.541), (11.38, 32.79, 3.541), (11.38, 35.58, 3.541), (9.388, 34.78, 5.197), (9.388, 33.59, 5.197), (10.58, 33.59, 5.197), (10.58, 34.78, 5.197), (8.976, 35.19, 4.366), (8.976, 33.18, 4.366), (10.99, 33.18, 4.366), (10.99, 35.19, 4.366), (9.506, 34.66, 5.478), (9.506, 33.71, 5.478), (10.46, 33.71, 5.478), (10.46, 34.66, 5.478), (9.18, 34.99, 5.045), (9.18, 33.38, 5.045), (10.79, 33.38, 5.045), (10.79, 34.99, 5.045), (9.625, 34.54, 5.779), (9.625, 33.83, 5.779), (10.34, 33.83, 5.779), (10.34, 34.54, 5.779), (9.356, 34.81, 5.418), (9.356, 33.56, 5.418), (10.61, 33.56, 5.418), (10.61, 34.81, 5.418), (9.983, 34.18, 6.467), (9.983, 34.18, 6.467), (9.983, 34.18, 6.467), (9.983, 34.18, 6.467)], [], [(0, 2, 3, 1), (7, 4, 8, 11), (3, 2, 4, 7), (0, 1, 6, 5), (1, 3, 7, 6), (2, 0, 5, 4), (9, 10, 11, 8), (5, 6, 10, 9), (6, 7, 11, 10), (4, 5, 9, 8), (4, 7, 15, 12), (12, 15, 14, 13), (6, 5, 13, 14), (7, 6, 14, 15), (5, 4, 12, 13), (7, 4, 16, 19), (17, 18, 22, 21), (5, 6, 18, 17), (6, 7, 19, 18), (4, 5, 17, 16), (23, 20, 21, 22), (18, 19, 23, 22), (16, 17, 21, 20), (19, 16, 20, 23), (18, 17, 25, 26), (24, 27, 31, 28), (19, 18, 26, 27), (17, 16, 24, 25), (16, 19, 27, 24), (28, 31, 30, 29), (26, 25, 29, 30), (27, 26, 30, 31), (25, 24, 28, 29), (27, 24, 32, 35), (34, 35, 39, 38), (25, 26, 34, 33), (26, 27, 35, 34), (24, 25, 33, 32), (39, 36, 37, 38), (32, 33, 37, 36), (35, 32, 36, 39), (33, 34, 38, 37), (35, 34, 42, 43), (43, 42, 46, 47), (33, 32, 40, 41), (32, 35, 43, 40), (34, 33, 41, 42), (44, 47, 46, 45), (41, 40, 44, 45), (40, 43, 47, 44), (42, 41, 45, 46), (42, 43, 51, 50), (40, 41, 49, 48), (43, 40, 48, 51), (41, 42, 50, 49), (52, 54, 55, 53), (59, 56, 60, 63), (55, 54, 56, 59), (52, 53, 58, 57), (53, 55, 59, 58), (54, 52, 57, 56), (61, 62, 63, 60), (57, 58, 62, 61), (58, 59, 63, 62), (56, 57, 61, 60), (56, 59, 67, 64), (64, 67, 66, 65), (58, 57, 65, 66), (59, 58, 66, 67), (57, 56, 64, 65), (59, 56, 68, 71), (69, 70, 74, 73), (57, 58, 70, 69), (58, 59, 71, 70), (56, 57, 69, 68), (75, 72, 73, 74), (70, 71, 75, 74), (68, 69, 73, 72), (71, 68, 72, 75), (70, 69, 77, 78), (76, 79, 83, 80), (71, 70, 78, 79), (69, 68, 76, 77), (68, 71, 79, 76), (80, 83, 82, 81), (78, 77, 81, 82), (79, 78, 82, 83), (77, 76, 80, 81), (79, 76, 84, 87), (86, 87, 91, 90), (77, 78, 86, 85), (78, 79, 87, 86), (76, 77, 85, 84), (91, 88, 89, 90), (84, 85, 89, 88), (87, 84, 88, 91), (85, 86, 90, 89), (87, 86, 94, 95), (95, 94, 98, 99), (85, 84, 92, 93), (84, 87, 95, 92), (86, 85, 93, 94), (96, 99, 98, 97), (93, 92, 96, 97), (92, 95, 99, 96), (94, 93, 97, 98), (94, 95, 103, 102), (92, 93, 101, 100), (95, 92, 100, 103), (93, 94, 102, 101), (104, 106, 107, 105), (111, 108, 112, 115), (107, 106, 108, 111), (104, 105, 110, 109), (105, 107, 111, 110), (106, 104, 109, 108), (113, 114, 115, 112), (109, 110, 114, 113), (110, 111, 115, 114), (108, 109, 113, 112), (108, 111, 119, 116), (116, 119, 118, 117), (110, 109, 117, 118), (111, 110, 118, 119), (109, 108, 116, 117), (111, 108, 120, 123), (121, 122, 126, 125), (109, 110, 122, 121), (110, 111, 123, 122), (108, 109, 121, 120), (127, 124, 125, 126), (122, 123, 127, 126), (120, 121, 125, 124), (123, 120, 124, 127), (122, 121, 129, 130), (128, 131, 135, 132), (123, 122, 130, 131), (121, 120, 128, 129), (120, 123, 131, 128), (132, 135, 134, 133), (130, 129, 133, 134), (131, 130, 134, 135), (129, 128, 132, 133), (131, 128, 136, 139), (138, 139, 143, 142), (129, 130, 138, 137), (130, 131, 139, 138), (128, 129, 137, 136), (143, 140, 141, 142), (136, 137, 141, 140), (139, 136, 140, 143), (137, 138, 142, 141), (139, 138, 146, 147), (147, 146, 150, 151), (137, 136, 144, 145), (136, 139, 147, 144), (138, 137, 145, 146), (148, 151, 150, 149), (145, 144, 148, 149), (144, 147, 151, 148), (146, 145, 149, 150), (146, 147, 155, 154), (144, 145, 153, 152), (147, 144, 152, 155), (145, 146, 154, 153), (156, 158, 159, 157), (163, 160, 164, 167), (159, 158, 160, 163), (156, 157, 162, 161), (157, 159, 163, 162), (158, 156, 161, 160), (165, 166, 167, 164), (161, 162, 166, 165), (162, 163, 167, 166), (160, 161, 165, 164), (160, 163, 171, 168), (168, 171, 170, 169), (162, 161, 169, 170), (163, 162, 170, 171), (161, 160, 168, 169), (163, 160, 172, 175), (173, 174, 178, 177), (161, 162, 174, 173), (162, 163, 175, 174), (160, 161, 173, 172), (179, 176, 177, 178), (174, 175, 179, 178), (172, 173, 177, 176), (175, 172, 176, 179), (174, 173, 181, 182), (180, 183, 187, 184), (175, 174, 182, 183), (173, 172, 180, 181), (172, 175, 183, 180), (184, 187, 186, 185), (182, 181, 185, 186), (183, 182, 186, 187), (181, 180, 184, 185), (183, 180, 188, 191), (190, 191, 195, 194), (181, 182, 190, 189), (182, 183, 191, 190), (180, 181, 189, 188), (195, 192, 193, 194), (188, 189, 193, 192), (191, 188, 192, 195), (189, 190, 194, 193), (191, 190, 198, 199), (199, 198, 202, 203), (189, 188, 196, 197), (188, 191, 199, 196), (190, 189, 197, 198), (200, 203, 202, 201), (197, 196, 200, 201), (196, 199, 203, 200), (198, 197, 201, 202), (198, 199, 207, 206), (196, 197, 205, 204), (199, 196, 204, 207), (197, 198, 206, 205), (208, 210, 211, 209), (215, 212, 216, 219), (211, 210, 212, 215), (208, 209, 214, 213), (209, 211, 215, 214), (210, 208, 213, 212), (217, 218, 219, 216), (213, 214, 218, 217), (214, 215, 219, 218), (212, 213, 217, 216), (212, 215, 223, 220), (220, 223, 222, 221), (214, 213, 221, 222), (215, 214, 222, 223), (213, 212, 220, 221), (215, 212, 224, 227), (225, 226, 230, 229), (213, 214, 226, 225), (214, 215, 227, 226), (212, 213, 225, 224), (231, 228, 229, 230), (226, 227, 231, 230), (224, 225, 229, 228), (227, 224, 228, 231), (226, 225, 233, 234), (232, 235, 239, 236), (227, 226, 234, 235), (225, 224, 232, 233), (224, 227, 235, 232), (236, 239, 238, 237), (234, 233, 237, 238), (235, 234, 238, 239), (233, 232, 236, 237), (235, 232, 240, 243), (242, 243, 247, 246), (233, 234, 242, 241), (234, 235, 243, 242), (232, 233, 241, 240), (247, 244, 245, 246), (240, 241, 245, 244), (243, 240, 244, 247), (241, 242, 246, 245), (243, 242, 250, 251), (251, 250, 254, 255), (241, 240, 248, 249), (240, 243, 251, 248), (242, 241, 249, 250), (252, 255, 254, 253), (249, 248, 252, 253), (248, 251, 255, 252), (250, 249, 253, 254), (250, 251, 259, 258), (248, 249, 257, 256), (251, 248, 256, 259), (249, 250, 258, 257), (260, 262, 263, 261), (267, 264, 268, 271), (263, 262, 264, 267), (260, 261, 266, 265), (261, 263, 267, 266), (262, 260, 265, 264), (269, 270, 271, 268), (265, 266, 270, 269), (266, 267, 271, 270), (264, 265, 269, 268), (264, 267, 275, 272), (272, 275, 274, 273), (266, 265, 273, 274), (267, 266, 274, 275), (265, 264, 272, 273), (267, 264, 276, 279), (277, 278, 282, 281), (265, 266, 278, 277), (266, 267, 279, 278), (264, 265, 277, 276), (283, 280, 281, 282), (278, 279, 283, 282), (276, 277, 281, 280), (279, 276, 280, 283), (278, 277, 285, 286), (284, 287, 291, 288), (279, 278, 286, 287), (277, 276, 284, 285), (276, 279, 287, 284), (288, 291, 290, 289), (286, 285, 289, 290), (287, 286, 290, 291), (285, 284, 288, 289), (287, 284, 292, 295), (294, 295, 299, 298), (285, 286, 294, 293), (286, 287, 295, 294), (284, 285, 293, 292), (299, 296, 297, 298), (292, 293, 297, 296), (295, 292, 296, 299), (293, 294, 298, 297), (295, 294, 302, 303), (303, 302, 306, 307), (293, 292, 300, 301), (292, 295, 303, 300), (294, 293, 301, 302), (304, 307, 306, 305), (301, 300, 304, 305), (300, 303, 307, 304), (302, 301, 305, 306), (302, 303, 311, 310), (300, 301, 309, 308), (303, 300, 308, 311), (301, 302, 310, 309), (312, 314, 315, 313), (319, 316, 320, 323), (315, 314, 316, 319), (312, 313, 318, 317), (313, 315, 319, 318), (314, 312, 317, 316), (321, 322, 323, 320), (317, 318, 322, 321), (318, 319, 323, 322), (316, 317, 321, 320), (316, 319, 327, 324), (324, 327, 326, 325), (318, 317, 325, 326), (319, 318, 326, 327), (317, 316, 324, 325), (319, 316, 328, 331), (329, 330, 334, 333), (317, 318, 330, 329), (318, 319, 331, 330), (316, 317, 329, 328), (335, 332, 333, 334), (330, 331, 335, 334), (328, 329, 333, 332), (331, 328, 332, 335), (330, 329, 337, 338), (336, 339, 343, 340), (331, 330, 338, 339), (329, 328, 336, 337), (328, 331, 339, 336), (340, 343, 342, 341), (338, 337, 341, 342), (339, 338, 342, 343), (337, 336, 340, 341), (339, 336, 344, 347), (346, 347, 351, 350), (337, 338, 346, 345), (338, 339, 347, 346), (336, 337, 345, 344), (351, 348, 349, 350), (344, 345, 349, 348), (347, 344, 348, 351), (345, 346, 350, 349), (347, 346, 354, 355), (355, 354, 358, 359), (345, 344, 352, 353), (344, 347, 355, 352), (346, 345, 353, 354), (356, 359, 358, 357), (353, 352, 356, 357), (352, 355, 359, 356), (354, 353, 357, 358), (354, 355, 363, 362), (352, 353, 361, 360), (355, 352, 360, 363), (353, 354, 362, 361), (364, 366, 367, 365), (371, 368, 372, 375), (367, 366, 368, 371), (364, 365, 370, 369), (365, 367, 371, 370), (366, 364, 369, 368), (373, 374, 375, 372), (369, 370, 374, 373), (370, 371, 375, 374), (368, 369, 373, 372), (368, 371, 379, 376), (376, 379, 378, 377), (370, 369, 377, 378), (371, 370, 378, 379), (369, 368, 376, 377), (371, 368, 380, 383), (381, 382, 386, 385), (369, 370, 382, 381), (370, 371, 383, 382), (368, 369, 381, 380), (387, 384, 385, 386), (382, 383, 387, 386), (380, 381, 385, 384), (383, 380, 384, 387), (382, 381, 389, 390), (388, 391, 395, 392), (383, 382, 390, 391), (381, 380, 388, 389), (380, 383, 391, 388), (392, 395, 394, 393), (390, 389, 393, 394), (391, 390, 394, 395), (389, 388, 392, 393), (391, 388, 396, 399), (398, 399, 403, 402), (389, 390, 398, 397), (390, 391, 399, 398), (388, 389, 397, 396), (403, 400, 401, 402), (396, 397, 401, 400), (399, 396, 400, 403), (397, 398, 402, 401), (399, 398, 406, 407), (407, 406, 410, 411), (397, 396, 404, 405), (396, 399, 407, 404), (398, 397, 405, 406), (408, 411, 410, 409), (405, 404, 408, 409), (404, 407, 411, 408), (406, 405, 409, 410), (406, 407, 415, 414), (404, 405, 413, 412), (407, 404, 412, 415), (405, 406, 414, 413), (416, 418, 419, 417), (423, 420, 424, 427), (419, 418, 420, 423), (416, 417, 422, 421), (417, 419, 423, 422), (418, 416, 421, 420), (425, 426, 427, 424), (421, 422, 426, 425), (422, 423, 427, 426), (420, 421, 425, 424), (420, 423, 431, 428), (428, 431, 430, 429), (422, 421, 429, 430), (423, 422, 430, 431), (421, 420, 428, 429), (423, 420, 432, 435), (433, 434, 438, 437), (421, 422, 434, 433), (422, 423, 435, 434), (420, 421, 433, 432), (439, 436, 437, 438), (434, 435, 439, 438), (432, 433, 437, 436), (435, 432, 436, 439), (434, 433, 441, 442), (440, 443, 447, 444), (435, 434, 442, 443), (433, 432, 440, 441), (432, 435, 443, 440), (444, 447, 446, 445), (442, 441, 445, 446), (443, 442, 446, 447), (441, 440, 444, 445), (443, 440, 448, 451), (450, 451, 455, 454), (441, 442, 450, 449), (442, 443, 451, 450), (440, 441, 449, 448), (455, 452, 453, 454), (448, 449, 453, 452), (451, 448, 452, 455), (449, 450, 454, 453), (451, 450, 458, 459), (459, 458, 462, 463), (449, 448, 456, 457), (448, 451, 459, 456), (450, 449, 457, 458), (460, 463, 462, 461), (457, 456, 460, 461), (456, 459, 463, 460), (458, 457, 461, 462), (458, 459, 467, 466), (456, 457, 465, 464), (459, 456, 464, 467), (457, 458, 466, 465), (468, 470, 471, 469), (475, 472, 476, 479), (471, 470, 472, 475), (468, 469, 474, 473), (469, 471, 475, 474), (470, 468, 473, 472), (477, 478, 479, 476), (473, 474, 478, 477), (474, 475, 479, 478), (472, 473, 477, 476), (472, 475, 483, 480), (480, 483, 482, 481), (474, 473, 481, 482), (475, 474, 482, 483), (473, 472, 480, 481), (475, 472, 484, 487), (485, 486, 490, 489), (473, 474, 486, 485), (474, 475, 487, 486), (472, 473, 485, 484), (491, 488, 489, 490), (486, 487, 491, 490), (484, 485, 489, 488), (487, 484, 488, 491), (486, 485, 493, 494), (492, 495, 499, 496), (487, 486, 494, 495), (485, 484, 492, 493), (484, 487, 495, 492), (496, 499, 498, 497), (494, 493, 497, 498), (495, 494, 498, 499), (493, 492, 496, 497), (495, 492, 500, 503), (502, 503, 507, 506), (493, 494, 502, 501), (494, 495, 503, 502), (492, 493, 501, 500), (507, 504, 505, 506), (500, 501, 505, 504), (503, 500, 504, 507), (501, 502, 506, 505), (503, 502, 510, 511), (511, 510, 514, 515), (501, 500, 508, 509), (500, 503, 511, 508), (502, 501, 509, 510), (512, 515, 514, 513), (509, 508, 512, 513), (508, 511, 515, 512), (510, 509, 513, 514), (510, 511, 519, 518), (508, 509, 517, 516), (511, 508, 516, 519), (509, 510, 518, 517)])
me_plane_002.polygons.foreach_set('material_index', [1, 0, 1, 1, 1, 1, 0, 0, 0, 0, 0, 0, 0, 0, 0, 0, 0, 0, 0, 0, 0, 0, 0, 0, 0, 0, 0, 0, 0, 0, 0, 0, 0, 0, 0, 0, 0, 0, 0, 0, 0, 0, 0, 0, 0, 0, 0, 0, 0, 0, 0, 0, 0, 0, 0, 1, 0, 1, 1, 1, 1, 0, 0, 0, 0, 0, 0, 0, 0, 0, 0, 0, 0, 0, 0, 0, 0, 0, 0, 0, 0, 0, 0, 0, 0, 0, 0, 0, 0, 0, 0, 0, 0, 0, 0, 0, 0, 0, 0, 0, 0, 0, 0, 0, 0, 0, 0, 0, 0, 0, 0, 0, 1, 1, 1, 1, 0, 0, 0, 0, 0, 0, 0, 0, 0, 0, 0, 0, 0, 0, 0, 0, 0, 0, 0, 0, 0, 0, 0, 0, 0, 0, 0, 0, 0, 0, 0, 0, 0, 0, 0, 0, 0, 0, 0, 0, 0, 0, 0, 0, 0, 0, 0, 0, 0, 1, 0, 1, 1, 1, 1, 0, 0, 0, 0, 0, 0, 0, 0, 0, 0, 0, 0, 0, 0, 0, 0, 0, 0, 0, 0, 0, 0, 0, 0, 0, 0, 0, 0, 0, 0, 0, 0, 0, 0, 0, 0, 0, 0, 0, 0, 0, 0, 0, 0, 0, 0, 0, 0, 0, 1, 0, 1, 1, 1, 1, 0, 0, 0, 0, 0, 0, 0, 0, 0, 0, 0, 0, 0, 0, 0, 0, 0, 0, 0, 0, 0, 0, 0, 0, 0, 0, 0, 0, 0, 0, 0, 0, 0, 0, 0, 0, 0, 0, 0, 0, 0, 0, 0, 0, 0, 0, 0, 0, 0, 1, 0, 1, 1, 1, 1, 0, 0, 0, 0, 0, 0, 0, 0, 0, 0, 0, 0, 0, 0, 0, 0, 0, 0, 0, 0, 0, 0, 0, 0, 0, 0, 0, 0, 0, 0, 0, 0, 0, 0, 0, 0, 0, 0, 0, 0, 0, 0, 0, 0, 0, 0, 0, 0, 0, 1, 0, 1, 1, 1, 1, 0, 0, 0, 0, 0, 0, 0, 0, 0, 0, 0, 0, 0, 0, 0, 0, 0, 0, 0, 0, 0, 0, 0, 0, 0, 0, 0, 0, 0, 0, 0, 0, 0, 0, 0, 0, 0, 0, 0, 0, 0, 0, 0, 0, 0, 0, 0, 0, 0, 1, 0, 1, 1, 1, 1, 0, 0, 0, 0, 0, 0, 0, 0, 0, 0, 0, 0, 0, 0, 0, 0, 0, 0, 0, 0, 0, 0, 0, 0, 0, 0, 0, 0, 0, 0, 0, 0, 0, 0, 0, 0, 0, 0, 0, 0, 0, 0, 0, 0, 0, 0, 0, 0, 0, 1, 0, 1, 1, 1, 1, 0, 0, 0, 0, 0, 0, 0, 0, 0, 0, 0, 0, 0, 0, 0, 0, 0, 0, 0, 0, 0, 0, 0, 0, 0, 0, 0, 0, 0, 0, 0, 0, 0, 0, 0, 0, 0, 0, 0, 0, 0, 0, 0, 0, 0, 0, 0, 0, 0, 1, 0, 1, 1, 1, 1, 0, 0, 0, 0, 0, 0, 0, 0, 0, 0, 0, 0, 0, 0, 0, 0, 0, 0, 0, 0, 0, 0, 0, 0, 0, 0, 0, 0, 0, 0, 0, 0, 0, 0, 0, 0, 0, 0, 0, 0, 0, 0, 0, 0, 0, 0, 0, 0, 0])
me_plane_002.materials.append(mat_green_baum)
me_plane_002.materials.append(mat_braun_baum)
me_plane_002.use_remesh_preserve_volume = False
me_plane_002.use_remesh_preserve_attributes = False
me_plane_002.use_mirror_vertex_groups = False
me_plane_002.update()
me_plane_010 = bpy.data.meshes.new('Plane.010')
me_plane_010.from_pydata([(-0.5, -0.5, 0.0), (0.5, -0.5, 0.0), (-0.5, 0.5, 0.0), (0.5, 0.5, 0.0), (-0.2976, 0.2976, 3.942), (-0.2976, -0.2976, 3.942), (0.2976, -0.2976, 3.942), (0.2976, 0.2976, 3.942), (-2.667, 2.667, 1.179), (-2.667, -2.667, 1.179), (2.667, -2.667, 1.179), (2.667, 2.667, 1.179), (-1.954, 1.954, 2.575), (-1.954, -1.954, 2.575), (1.954, -1.954, 2.575), (1.954, 1.954, 2.575), (-0.5952, 0.5952, 4.58), (-0.5952, -0.5952, 4.58), (0.5952, -0.5952, 4.58), (0.5952, 0.5952, 4.58), (-1.392, 1.392, 3.541), (-1.392, -1.392, 3.541), (1.392, -1.392, 3.541), (1.392, 1.392, 3.541), (-0.5952, 0.5952, 5.197), (-0.5952, -0.5952, 5.197), (0.5952, -0.5952, 5.197), (0.5952, 0.5952, 5.197), (-1.007, 1.007, 4.366), (-1.007, -1.007, 4.366), (1.007, -1.007, 4.366), (1.007, 1.007, 4.366), (-0.477, 0.477, 5.478), (-0.477, -0.477, 5.478), (0.477, -0.477, 5.478), (0.477, 0.477, 5.478), (-0.803, 0.803, 5.045), (-0.803, -0.803, 5.045), (0.803, -0.803, 5.045), (0.803, 0.803, 5.045), (-0.3576, 0.3576, 5.779), (-0.3576, -0.3576, 5.779), (0.3576, -0.3576, 5.779), (0.3576, 0.3576, 5.779), (-0.6268, 0.6268, 5.418), (-0.6268, -0.6268, 5.418), (0.6268, -0.6268, 5.418), (0.6268, 0.6268, 5.418), (0.0, 0.0, 6.467), (0.0, 0.0, 6.467), (0.0, 0.0, 6.467), (0.0, 0.0, 6.467)], [], [(0, 2, 3, 1), (7, 4, 8, 11), (3, 2, 4, 7), (0, 1, 6, 5), (1, 3, 7, 6), (2, 0, 5, 4), (9, 10, 11, 8), (5, 6, 10, 9), (6, 7, 11, 10), (4, 5, 9, 8), (4, 7, 15, 12), (12, 15, 14, 13), (6, 5, 13, 14), (7, 6, 14, 15), (5, 4, 12, 13), (7, 4, 16, 19), (17, 18, 22, 21), (5, 6, 18, 17), (6, 7, 19, 18), (4, 5, 17, 16), (23, 20, 21, 22), (18, 19, 23, 22), (16, 17, 21, 20), (19, 16, 20, 23), (18, 17, 25, 26), (24, 27, 31, 28), (19, 18, 26, 27), (17, 16, 24, 25), (16, 19, 27, 24), (28, 31, 30, 29), (26, 25, 29, 30), (27, 26, 30, 31), (25, 24, 28, 29), (27, 24, 32, 35), (34, 35, 39, 38), (25, 26, 34, 33), (26, 27, 35, 34), (24, 25, 33, 32), (39, 36, 37, 38), (32, 33, 37, 36), (35, 32, 36, 39), (33, 34, 38, 37), (35, 34, 42, 43), (43, 42, 46, 47), (33, 32, 40, 41), (32, 35, 43, 40), (34, 33, 41, 42), (44, 47, 46, 45), (41, 40, 44, 45), (40, 43, 47, 44), (42, 41, 45, 46), (42, 43, 51, 50), (40, 41, 49, 48), (43, 40, 48, 51), (41, 42, 50, 49)])
me_plane_010.polygons.foreach_set('material_index', [1, 0, 1, 1, 1, 1, 0, 0, 0, 0, 0, 0, 0, 0, 0, 0, 0, 0, 0, 0, 0, 0, 0, 0, 0, 0, 0, 0, 0, 0, 0, 0, 0, 0, 0, 0, 0, 0, 0, 0, 0, 0, 0, 0, 0, 0, 0, 0, 0, 0, 0, 0, 0, 0, 0])
me_plane_010.materials.append(mat_green_baum)
me_plane_010.materials.append(mat_braun_baum)
me_plane_010.use_remesh_preserve_volume = False
me_plane_010.use_remesh_preserve_attributes = False
me_plane_010.use_mirror_vertex_groups = False
me_plane_010.update()
me_plane_011 = bpy.data.meshes.new('Plane.011')
me_plane_011.from_pydata([(-0.5, -0.5, 0.0), (0.5, -0.5, 0.0), (-0.5, 0.5, 0.0), (0.5, 0.5, 0.0), (-0.2976, 0.2976, 3.942), (-0.2976, -0.2976, 3.942), (0.2976, -0.2976, 3.942), (0.2976, 0.2976, 3.942), (-2.667, 2.667, 1.179), (-2.667, -2.667, 1.179), (2.667, -2.667, 1.179), (2.667, 2.667, 1.179), (-1.954, 1.954, 2.575), (-1.954, -1.954, 2.575), (1.954, -1.954, 2.575), (1.954, 1.954, 2.575), (-0.5952, 0.5952, 4.58), (-0.5952, -0.5952, 4.58), (0.5952, -0.5952, 4.58), (0.5952, 0.5952, 4.58), (-1.392, 1.392, 3.541), (-1.392, -1.392, 3.541), (1.392, -1.392, 3.541), (1.392, 1.392, 3.541), (-0.5952, 0.5952, 5.197), (-0.5952, -0.5952, 5.197), (0.5952, -0.5952, 5.197), (0.5952, 0.5952, 5.197), (-1.007, 1.007, 4.366), (-1.007, -1.007, 4.366), (1.007, -1.007, 4.366), (1.007, 1.007, 4.366), (-0.477, 0.477, 5.478), (-0.477, -0.477, 5.478), (0.477, -0.477, 5.478), (0.477, 0.477, 5.478), (-0.803, 0.803, 5.045), (-0.803, -0.803, 5.045), (0.803, -0.803, 5.045), (0.803, 0.803, 5.045), (-0.3576, 0.3576, 5.779), (-0.3576, -0.3576, 5.779), (0.3576, -0.3576, 5.779), (0.3576, 0.3576, 5.779), (-0.6268, 0.6268, 5.418), (-0.6268, -0.6268, 5.418), (0.6268, -0.6268, 5.418), (0.6268, 0.6268, 5.418), (0.0, 0.0, 6.467), (0.0, 0.0, 6.467), (0.0, 0.0, 6.467), (0.0, 0.0, 6.467)], [], [(0, 2, 3, 1), (7, 4, 8, 11), (3, 2, 4, 7), (0, 1, 6, 5), (1, 3, 7, 6), (2, 0, 5, 4), (9, 10, 11, 8), (5, 6, 10, 9), (6, 7, 11, 10), (4, 5, 9, 8), (4, 7, 15, 12), (12, 15, 14, 13), (6, 5, 13, 14), (7, 6, 14, 15), (5, 4, 12, 13), (7, 4, 16, 19), (17, 18, 22, 21), (5, 6, 18, 17), (6, 7, 19, 18), (4, 5, 17, 16), (23, 20, 21, 22), (18, 19, 23, 22), (16, 17, 21, 20), (19, 16, 20, 23), (18, 17, 25, 26), (24, 27, 31, 28), (19, 18, 26, 27), (17, 16, 24, 25), (16, 19, 27, 24), (28, 31, 30, 29), (26, 25, 29, 30), (27, 26, 30, 31), (25, 24, 28, 29), (27, 24, 32, 35), (34, 35, 39, 38), (25, 26, 34, 33), (26, 27, 35, 34), (24, 25, 33, 32), (39, 36, 37, 38), (32, 33, 37, 36), (35, 32, 36, 39), (33, 34, 38, 37), (35, 34, 42, 43), (43, 42, 46, 47), (33, 32, 40, 41), (32, 35, 43, 40), (34, 33, 41, 42), (44, 47, 46, 45), (41, 40, 44, 45), (40, 43, 47, 44), (42, 41, 45, 46), (42, 43, 51, 50), (40, 41, 49, 48), (43, 40, 48, 51), (41, 42, 50, 49)])
me_plane_011.polygons.foreach_set('material_index', [1, 0, 1, 1, 1, 1, 0, 0, 0, 0, 0, 0, 0, 0, 0, 0, 0, 0, 0, 0, 0, 0, 0, 0, 0, 0, 0, 0, 0, 0, 0, 0, 0, 0, 0, 0, 0, 0, 0, 0, 0, 0, 0, 0, 0, 0, 0, 0, 0, 0, 0, 0, 0, 0, 0])
me_plane_011.materials.append(mat_green_baum)
me_plane_011.materials.append(mat_braun_baum)
me_plane_011.use_remesh_preserve_volume = False
me_plane_011.use_remesh_preserve_attributes = False
me_plane_011.use_mirror_vertex_groups = False
me_plane_011.update()
me_plane_013 = bpy.data.meshes.new('Plane.013')
me_plane_013.from_pydata([(-0.5, -0.5, 0.0), (0.5, -0.5, 0.0), (-0.5, 0.5, 0.0), (0.5, 0.5, 0.0), (-0.2976, 0.2976, 3.942), (-0.2976, -0.2976, 3.942), (0.2976, -0.2976, 3.942), (0.2976, 0.2976, 3.942), (-2.667, 2.667, 1.179), (-2.667, -2.667, 1.179), (2.667, -2.667, 1.179), (2.667, 2.667, 1.179), (-1.954, 1.954, 2.575), (-1.954, -1.954, 2.575), (1.954, -1.954, 2.575), (1.954, 1.954, 2.575), (-0.5952, 0.5952, 4.58), (-0.5952, -0.5952, 4.58), (0.5952, -0.5952, 4.58), (0.5952, 0.5952, 4.58), (-1.392, 1.392, 3.541), (-1.392, -1.392, 3.541), (1.392, -1.392, 3.541), (1.392, 1.392, 3.541), (-0.5952, 0.5952, 5.197), (-0.5952, -0.5952, 5.197), (0.5952, -0.5952, 5.197), (0.5952, 0.5952, 5.197), (-1.007, 1.007, 4.366), (-1.007, -1.007, 4.366), (1.007, -1.007, 4.366), (1.007, 1.007, 4.366), (-0.477, 0.477, 5.478), (-0.477, -0.477, 5.478), (0.477, -0.477, 5.478), (0.477, 0.477, 5.478), (-0.803, 0.803, 5.045), (-0.803, -0.803, 5.045), (0.803, -0.803, 5.045), (0.803, 0.803, 5.045), (-0.3576, 0.3576, 5.779), (-0.3576, -0.3576, 5.779), (0.3576, -0.3576, 5.779), (0.3576, 0.3576, 5.779), (-0.6268, 0.6268, 5.418), (-0.6268, -0.6268, 5.418), (0.6268, -0.6268, 5.418), (0.6268, 0.6268, 5.418), (0.0, 0.0, 6.467), (0.0, 0.0, 6.467), (0.0, 0.0, 6.467), (0.0, 0.0, 6.467)], [], [(0, 2, 3, 1), (7, 4, 8, 11), (3, 2, 4, 7), (0, 1, 6, 5), (1, 3, 7, 6), (2, 0, 5, 4), (9, 10, 11, 8), (5, 6, 10, 9), (6, 7, 11, 10), (4, 5, 9, 8), (4, 7, 15, 12), (12, 15, 14, 13), (6, 5, 13, 14), (7, 6, 14, 15), (5, 4, 12, 13), (7, 4, 16, 19), (17, 18, 22, 21), (5, 6, 18, 17), (6, 7, 19, 18), (4, 5, 17, 16), (23, 20, 21, 22), (18, 19, 23, 22), (16, 17, 21, 20), (19, 16, 20, 23), (18, 17, 25, 26), (24, 27, 31, 28), (19, 18, 26, 27), (17, 16, 24, 25), (16, 19, 27, 24), (28, 31, 30, 29), (26, 25, 29, 30), (27, 26, 30, 31), (25, 24, 28, 29), (27, 24, 32, 35), (34, 35, 39, 38), (25, 26, 34, 33), (26, 27, 35, 34), (24, 25, 33, 32), (39, 36, 37, 38), (32, 33, 37, 36), (35, 32, 36, 39), (33, 34, 38, 37), (35, 34, 42, 43), (43, 42, 46, 47), (33, 32, 40, 41), (32, 35, 43, 40), (34, 33, 41, 42), (44, 47, 46, 45), (41, 40, 44, 45), (40, 43, 47, 44), (42, 41, 45, 46), (42, 43, 51, 50), (40, 41, 49, 48), (43, 40, 48, 51), (41, 42, 50, 49)])
me_plane_013.polygons.foreach_set('material_index', [1, 0, 1, 1, 1, 1, 0, 0, 0, 0, 0, 0, 0, 0, 0, 0, 0, 0, 0, 0, 0, 0, 0, 0, 0, 0, 0, 0, 0, 0, 0, 0, 0, 0, 0, 0, 0, 0, 0, 0, 0, 0, 0, 0, 0, 0, 0, 0, 0, 0, 0, 0, 0, 0, 0])
me_plane_013.materials.append(mat_green_baum)
me_plane_013.materials.append(mat_braun_baum)
me_plane_013.use_remesh_preserve_volume = False
me_plane_013.use_remesh_preserve_attributes = False
me_plane_013.use_mirror_vertex_groups = False
me_plane_013.update()
me_cylinder_002 = bpy.data.meshes.new('Cylinder.002')
me_cylinder_002.from_pydata([(4.025, 1.0, -1.485), (4.025, 1.0, 1.485), (4.976, 0.309, -1.485), (4.976, 0.309, 1.485), (4.613, -0.809, -1.485), (4.613, -0.809, 1.485), (3.437, -0.809, -1.485), (3.437, -0.809, 1.485), (3.074, 0.309, -1.485), (3.074, 0.309, 1.485), (2.012, 1.0, -1.485), (2.012, 1.0, 1.485), (2.963, 0.309, -1.485), (2.963, 0.309, 1.485), (2.6, -0.809, -1.485), (2.6, -0.809, 1.485), (1.425, -0.809, -1.485), (1.425, -0.809, 1.485), (1.061, 0.309, -1.485), (1.061, 0.309, 1.485), (0.0, 1.0, -1.485), (0.0, 1.0, 1.485), (0.9511, 0.309, -1.485), (0.9511, 0.309, 1.485), (0.5878, -0.809, -1.485), (0.5878, -0.809, 1.485), (-0.5878, -0.809, -1.485), (-0.5878, -0.809, 1.485), (-0.9511, 0.309, -1.485), (-0.9511, 0.309, 1.485), (-4.025, 1.0, -1.485), (-4.025, 1.0, 1.485), (-3.074, 0.309, -1.485), (-3.074, 0.309, 1.485), (-3.437, -0.809, -1.485), (-3.437, -0.809, 1.485), (-4.613, -0.809, -1.485), (-4.613, -0.809, 1.485), (-4.976, 0.309, -1.485), (-4.976, 0.309, 1.485), (-2.012, 1.0, -1.485), (-2.012, 1.0, 1.485), (-1.061, 0.309, -1.485), (-1.061, 0.309, 1.485), (-1.425, -0.809, -1.485), (-1.425, -0.809, 1.485), (-2.6, -0.809, -1.485), (-2.6, -0.809, 1.485), (-2.963, 0.309, -1.485), (-2.963, 0.309, 1.485)], [], [(0, 1, 3, 2), (2, 3, 5, 4), (4, 5, 7, 6), (3, 1, 9, 7, 5), (6, 7, 9, 8), (8, 9, 1, 0), (0, 2, 4, 6, 8), (10, 11, 13, 12), (12, 13, 15, 14), (14, 15, 17, 16), (13, 11, 19, 17, 15), (16, 17, 19, 18), (18, 19, 11, 10), (10, 12, 14, 16, 18), (20, 21, 23, 22), (22, 23, 25, 24), (24, 25, 27, 26), (23, 21, 29, 27, 25), (26, 27, 29, 28), (28, 29, 21, 20), (20, 22, 24, 26, 28), (30, 31, 33, 32), (32, 33, 35, 34), (34, 35, 37, 36), (33, 31, 39, 37, 35), (36, 37, 39, 38), (38, 39, 31, 30), (30, 32, 34, 36, 38), (40, 41, 43, 42), (42, 43, 45, 44), (44, 45, 47, 46), (43, 41, 49, 47, 45), (46, 47, 49, 48), (48, 49, 41, 40), (40, 42, 44, 46, 48)])
me_cylinder_002.materials.append(mat_braun_baum_001)
me_cylinder_002.use_remesh_preserve_volume = False
me_cylinder_002.use_remesh_preserve_attributes = False
me_cylinder_002.use_mirror_vertex_groups = False
me_cylinder_002.update()
me_cylinder_003 = bpy.data.meshes.new('Cylinder.003')
me_cylinder_003.from_pydata([(4.025, 1.0, -1.485), (4.025, 1.0, 1.485), (4.976, 0.309, -1.485), (4.976, 0.309, 1.485), (4.613, -0.809, -1.485), (4.613, -0.809, 1.485), (3.437, -0.809, -1.485), (3.437, -0.809, 1.485), (3.074, 0.309, -1.485), (3.074, 0.309, 1.485), (2.012, 1.0, -1.485), (2.012, 1.0, 1.485), (2.963, 0.309, -1.485), (2.963, 0.309, 1.485), (2.6, -0.809, -1.485), (2.6, -0.809, 1.485), (1.425, -0.809, -1.485), (1.425, -0.809, 1.485), (1.061, 0.309, -1.485), (1.061, 0.309, 1.485), (0.0, 1.0, -1.485), (0.0, 1.0, 1.485), (0.9511, 0.309, -1.485), (0.9511, 0.309, 1.485), (0.5878, -0.809, -1.485), (0.5878, -0.809, 1.485), (-0.5878, -0.809, -1.485), (-0.5878, -0.809, 1.485), (-0.9511, 0.309, -1.485), (-0.9511, 0.309, 1.485), (-4.025, 1.0, -1.485), (-4.025, 1.0, 1.485), (-3.074, 0.309, -1.485), (-3.074, 0.309, 1.485), (-3.437, -0.809, -1.485), (-3.437, -0.809, 1.485), (-4.613, -0.809, -1.485), (-4.613, -0.809, 1.485), (-4.976, 0.309, -1.485), (-4.976, 0.309, 1.485), (-2.012, 1.0, -1.485), (-2.012, 1.0, 1.485), (-1.061, 0.309, -1.485), (-1.061, 0.309, 1.485), (-1.425, -0.809, -1.485), (-1.425, -0.809, 1.485), (-2.6, -0.809, -1.485), (-2.6, -0.809, 1.485), (-2.963, 0.309, -1.485), (-2.963, 0.309, 1.485)], [], [(0, 1, 3, 2), (2, 3, 5, 4), (4, 5, 7, 6), (3, 1, 9, 7, 5), (6, 7, 9, 8), (8, 9, 1, 0), (0, 2, 4, 6, 8), (10, 11, 13, 12), (12, 13, 15, 14), (14, 15, 17, 16), (13, 11, 19, 17, 15), (16, 17, 19, 18), (18, 19, 11, 10), (10, 12, 14, 16, 18), (20, 21, 23, 22), (22, 23, 25, 24), (24, 25, 27, 26), (23, 21, 29, 27, 25), (26, 27, 29, 28), (28, 29, 21, 20), (20, 22, 24, 26, 28), (30, 31, 33, 32), (32, 33, 35, 34), (34, 35, 37, 36), (33, 31, 39, 37, 35), (36, 37, 39, 38), (38, 39, 31, 30), (30, 32, 34, 36, 38), (40, 41, 43, 42), (42, 43, 45, 44), (44, 45, 47, 46), (43, 41, 49, 47, 45), (46, 47, 49, 48), (48, 49, 41, 40), (40, 42, 44, 46, 48)])
me_cylinder_003.materials.append(mat_braun_baum_002)
me_cylinder_003.use_remesh_preserve_volume = False
me_cylinder_003.use_remesh_preserve_attributes = False
me_cylinder_003.use_mirror_vertex_groups = False
me_cylinder_003.update()
me_cylinder_004 = bpy.data.meshes.new('Cylinder.004')
me_cylinder_004.from_pydata([(4.025, 1.0, -1.485), (4.025, 1.0, 1.485), (4.976, 0.309, -1.485), (4.976, 0.309, 1.485), (4.613, -0.809, -1.485), (4.613, -0.809, 1.485), (3.437, -0.809, -1.485), (3.437, -0.809, 1.485), (3.074, 0.309, -1.485), (3.074, 0.309, 1.485), (2.012, 1.0, -1.485), (2.012, 1.0, 1.485), (2.963, 0.309, -1.485), (2.963, 0.309, 1.485), (2.6, -0.809, -1.485), (2.6, -0.809, 1.485), (1.425, -0.809, -1.485), (1.425, -0.809, 1.485), (1.061, 0.309, -1.485), (1.061, 0.309, 1.485), (0.0, 1.0, -1.485), (0.0, 1.0, 1.485), (0.9511, 0.309, -1.485), (0.9511, 0.309, 1.485), (0.5878, -0.809, -1.485), (0.5878, -0.809, 1.485), (-0.5878, -0.809, -1.485), (-0.5878, -0.809, 1.485), (-0.9511, 0.309, -1.485), (-0.9511, 0.309, 1.485), (-4.025, 1.0, -1.485), (-4.025, 1.0, 1.485), (-3.074, 0.309, -1.485), (-3.074, 0.309, 1.485), (-3.437, -0.809, -1.485), (-3.437, -0.809, 1.485), (-4.613, -0.809, -1.485), (-4.613, -0.809, 1.485), (-4.976, 0.309, -1.485), (-4.976, 0.309, 1.485), (-2.012, 1.0, -1.485), (-2.012, 1.0, 1.485), (-1.061, 0.309, -1.485), (-1.061, 0.309, 1.485), (-1.425, -0.809, -1.485), (-1.425, -0.809, 1.485), (-2.6, -0.809, -1.485), (-2.6, -0.809, 1.485), (-2.963, 0.309, -1.485), (-2.963, 0.309, 1.485)], [], [(0, 1, 3, 2), (2, 3, 5, 4), (4, 5, 7, 6), (3, 1, 9, 7, 5), (6, 7, 9, 8), (8, 9, 1, 0), (0, 2, 4, 6, 8), (10, 11, 13, 12), (12, 13, 15, 14), (14, 15, 17, 16), (13, 11, 19, 17, 15), (16, 17, 19, 18), (18, 19, 11, 10), (10, 12, 14, 16, 18), (20, 21, 23, 22), (22, 23, 25, 24), (24, 25, 27, 26), (23, 21, 29, 27, 25), (26, 27, 29, 28), (28, 29, 21, 20), (20, 22, 24, 26, 28), (30, 31, 33, 32), (32, 33, 35, 34), (34, 35, 37, 36), (33, 31, 39, 37, 35), (36, 37, 39, 38), (38, 39, 31, 30), (30, 32, 34, 36, 38), (40, 41, 43, 42), (42, 43, 45, 44), (44, 45, 47, 46), (43, 41, 49, 47, 45), (46, 47, 49, 48), (48, 49, 41, 40), (40, 42, 44, 46, 48)])
me_cylinder_004.materials.append(mat_braun_baum_003)
me_cylinder_004.use_remesh_preserve_volume = False
me_cylinder_004.use_remesh_preserve_attributes = False
me_cylinder_004.use_mirror_vertex_groups = False
me_cylinder_004.update()
me_cylinder_005 = bpy.data.meshes.new('Cylinder.005')
me_cylinder_005.from_pydata([(4.025, 1.0, -1.485), (4.025, 1.0, 1.485), (4.976, 0.309, -1.485), (4.976, 0.309, 1.485), (4.613, -0.809, -1.485), (4.613, -0.809, 1.485), (3.437, -0.809, -1.485), (3.437, -0.809, 1.485), (3.074, 0.309, -1.485), (3.074, 0.309, 1.485), (2.012, 1.0, -1.485), (2.012, 1.0, 1.485), (2.963, 0.309, -1.485), (2.963, 0.309, 1.485), (2.6, -0.809, -1.485), (2.6, -0.809, 1.485), (1.425, -0.809, -1.485), (1.425, -0.809, 1.485), (1.061, 0.309, -1.485), (1.061, 0.309, 1.485), (0.0, 1.0, -1.485), (0.0, 1.0, 1.485), (0.9511, 0.309, -1.485), (0.9511, 0.309, 1.485), (0.5878, -0.809, -1.485), (0.5878, -0.809, 1.485), (-0.5878, -0.809, -1.485), (-0.5878, -0.809, 1.485), (-0.9511, 0.309, -1.485), (-0.9511, 0.309, 1.485), (-4.025, 1.0, -1.485), (-4.025, 1.0, 1.485), (-3.074, 0.309, -1.485), (-3.074, 0.309, 1.485), (-3.437, -0.809, -1.485), (-3.437, -0.809, 1.485), (-4.613, -0.809, -1.485), (-4.613, -0.809, 1.485), (-4.976, 0.309, -1.485), (-4.976, 0.309, 1.485), (-2.012, 1.0, -1.485), (-2.012, 1.0, 1.485), (-1.061, 0.309, -1.485), (-1.061, 0.309, 1.485), (-1.425, -0.809, -1.485), (-1.425, -0.809, 1.485), (-2.6, -0.809, -1.485), (-2.6, -0.809, 1.485), (-2.963, 0.309, -1.485), (-2.963, 0.309, 1.485)], [], [(0, 1, 3, 2), (2, 3, 5, 4), (4, 5, 7, 6), (3, 1, 9, 7, 5), (6, 7, 9, 8), (8, 9, 1, 0), (0, 2, 4, 6, 8), (10, 11, 13, 12), (12, 13, 15, 14), (14, 15, 17, 16), (13, 11, 19, 17, 15), (16, 17, 19, 18), (18, 19, 11, 10), (10, 12, 14, 16, 18), (20, 21, 23, 22), (22, 23, 25, 24), (24, 25, 27, 26), (23, 21, 29, 27, 25), (26, 27, 29, 28), (28, 29, 21, 20), (20, 22, 24, 26, 28), (30, 31, 33, 32), (32, 33, 35, 34), (34, 35, 37, 36), (33, 31, 39, 37, 35), (36, 37, 39, 38), (38, 39, 31, 30), (30, 32, 34, 36, 38), (40, 41, 43, 42), (42, 43, 45, 44), (44, 45, 47, 46), (43, 41, 49, 47, 45), (46, 47, 49, 48), (48, 49, 41, 40), (40, 42, 44, 46, 48)])
me_cylinder_005.materials.append(mat_braun_baum_004)
me_cylinder_005.use_remesh_preserve_volume = False
me_cylinder_005.use_remesh_preserve_attributes = False
me_cylinder_005.use_mirror_vertex_groups = False
me_cylinder_005.update()
me_plane_001 = bpy.data.meshes.new('Plane.001')
me_plane_001.from_pydata([(-0.5, -0.5, 0.0), (0.5, -0.5, 0.0), (-0.5, 0.5, 0.0), (0.5, 0.5, 0.0), (-0.2976, 0.2976, 3.942), (-0.2976, -0.2976, 3.942), (0.2976, -0.2976, 3.942), (0.2976, 0.2976, 3.942), (-2.667, 2.667, 1.179), (-2.667, -2.667, 1.179), (2.667, -2.667, 1.179), (2.667, 2.667, 1.179), (-1.954, 1.954, 2.575), (-1.954, -1.954, 2.575), (1.954, -1.954, 2.575), (1.954, 1.954, 2.575), (-0.5952, 0.5952, 4.58), (-0.5952, -0.5952, 4.58), (0.5952, -0.5952, 4.58), (0.5952, 0.5952, 4.58), (-1.392, 1.392, 3.541), (-1.392, -1.392, 3.541), (1.392, -1.392, 3.541), (1.392, 1.392, 3.541), (-0.5952, 0.5952, 5.197), (-0.5952, -0.5952, 5.197), (0.5952, -0.5952, 5.197), (0.5952, 0.5952, 5.197), (-1.007, 1.007, 4.366), (-1.007, -1.007, 4.366), (1.007, -1.007, 4.366), (1.007, 1.007, 4.366), (-0.477, 0.477, 5.478), (-0.477, -0.477, 5.478), (0.477, -0.477, 5.478), (0.477, 0.477, 5.478), (-0.803, 0.803, 5.045), (-0.803, -0.803, 5.045), (0.803, -0.803, 5.045), (0.803, 0.803, 5.045), (-0.3576, 0.3576, 5.779), (-0.3576, -0.3576, 5.779), (0.3576, -0.3576, 5.779), (0.3576, 0.3576, 5.779), (-0.6268, 0.6268, 5.418), (-0.6268, -0.6268, 5.418), (0.6268, -0.6268, 5.418), (0.6268, 0.6268, 5.418), (0.0, 0.0, 6.467), (0.0, 0.0, 6.467), (0.0, 0.0, 6.467), (0.0, 0.0, 6.467)], [], [(0, 2, 3, 1), (7, 4, 8, 11), (3, 2, 4, 7), (0, 1, 6, 5), (1, 3, 7, 6), (2, 0, 5, 4), (9, 10, 11, 8), (5, 6, 10, 9), (6, 7, 11, 10), (4, 5, 9, 8), (4, 7, 15, 12), (12, 15, 14, 13), (6, 5, 13, 14), (7, 6, 14, 15), (5, 4, 12, 13), (7, 4, 16, 19), (17, 18, 22, 21), (5, 6, 18, 17), (6, 7, 19, 18), (4, 5, 17, 16), (23, 20, 21, 22), (18, 19, 23, 22), (16, 17, 21, 20), (19, 16, 20, 23), (18, 17, 25, 26), (24, 27, 31, 28), (19, 18, 26, 27), (17, 16, 24, 25), (16, 19, 27, 24), (28, 31, 30, 29), (26, 25, 29, 30), (27, 26, 30, 31), (25, 24, 28, 29), (27, 24, 32, 35), (34, 35, 39, 38), (25, 26, 34, 33), (26, 27, 35, 34), (24, 25, 33, 32), (39, 36, 37, 38), (32, 33, 37, 36), (35, 32, 36, 39), (33, 34, 38, 37), (35, 34, 42, 43), (43, 42, 46, 47), (33, 32, 40, 41), (32, 35, 43, 40), (34, 33, 41, 42), (44, 47, 46, 45), (41, 40, 44, 45), (40, 43, 47, 44), (42, 41, 45, 46), (42, 43, 51, 50), (40, 41, 49, 48), (43, 40, 48, 51), (41, 42, 50, 49)])
me_plane_001.polygons.foreach_set('material_index', [1, 0, 1, 1, 1, 1, 0, 0, 0, 0, 0, 0, 0, 0, 0, 0, 0, 0, 0, 0, 0, 0, 0, 0, 0, 0, 0, 0, 0, 0, 0, 0, 0, 0, 0, 0, 0, 0, 0, 0, 0, 0, 0, 0, 0, 0, 0, 0, 0, 0, 0, 0, 0, 0, 0])
me_plane_001.materials.append(mat_green_baum_001)
me_plane_001.materials.append(mat_braun_baum_005)
me_plane_001.use_remesh_preserve_volume = False
me_plane_001.use_remesh_preserve_attributes = False
me_plane_001.use_mirror_vertex_groups = False
me_plane_001.update()

# ---- objects
ob_cylinder_002 = bpy.data.objects.new('Cylinder.002', me_cylinder_001)
ob_plane = bpy.data.objects.new('Plane', me_plane_012)
ob_circle_001 = bpy.data.objects.new('Circle.001', me_circle_001)
ob_circle = bpy.data.objects.new('Circle', me_circle)
ob_plane_000 = bpy.data.objects.new('Plane.000', me_plane_000)
ob_plane_002 = bpy.data.objects.new('Plane.002', me_plane_002)
ob_plane_010 = bpy.data.objects.new('Plane.010', me_plane_010)
ob_plane_001 = bpy.data.objects.new('Plane.001', me_plane_011)
ob_plane_003 = bpy.data.objects.new('Plane.003', me_plane_013)
ob_cylinder_000 = bpy.data.objects.new('Cylinder.000', me_cylinder_002)
ob_cylinder_001 = bpy.data.objects.new('Cylinder.001', me_cylinder_003)
ob_cylinder_003 = bpy.data.objects.new('Cylinder.003', me_cylinder_004)
ob_cylinder_004 = bpy.data.objects.new('Cylinder.004', me_cylinder_005)
ob_plane_004 = bpy.data.objects.new('Plane.004', me_plane_001)

# ---- transforms, parenting, visibility, modifiers, constraints
ob_cylinder_002.location = (13.84, 389.0, 0.1777)
ob_cylinder_002.rotation_euler = (1.571, -0.0, 0.0)
ob_cylinder_002.scale = (0.4969, 0.4969, 1.546)
ob_cylinder_002.lineart.crease_threshold = 0.0
ob_plane.location = (28.54, 184.8, 17.35)
ob_plane.scale = (2.258, 8.493, 1.0)
ob_plane.lineart.crease_threshold = 0.0
ob_circle_001.location = (28.43, 198.2, 0.0)
ob_circle_001.rotation_euler = (0.0, -0.0, 3.142)
ob_circle_001.scale = (7.844, -45.66, 1.0)
ob_circle_001.lineart.crease_threshold = 0.0
ob_circle.location = (0.0, 0.0, 3.593)
ob_circle.rotation_euler = (1.571, -0.0, 0.0)
ob_circle.scale = (1.471, 1.471, 1.471)
ob_circle.hide_viewport = True
ob_circle.lineart.crease_threshold = 0.0
ob_plane_000.location = (0.0, 157.3, 0.0)
ob_plane_000.scale = (36.54, 188.2, 1.907)
ob_plane_000.lineart.crease_threshold = 0.0
ob_plane_002.location = (-7.546, 43.22, -2.719)
ob_plane_002.scale = (1.448, 1.448, 2.19)
ob_plane_002.lineart.crease_threshold = 0.0
ob_plane_010.location = (105.6, 10.48, 0.0)
ob_plane_010.scale = (1.448, 1.448, 2.19)
ob_plane_010.lineart.crease_threshold = 0.0
ob_plane_001.location = (9.068, 257.8, -2.814)
ob_plane_001.scale = (1.448, 1.448, 2.19)
ob_plane_001.lineart.crease_threshold = 0.0
ob_plane_003.location = (27.96, 206.7, 17.06)
ob_plane_003.scale = (1.448, 1.448, 2.19)
ob_plane_003.lineart.crease_threshold = 0.0
ob_cylinder_000.location = (-16.86, 396.8, 0.1777)
ob_cylinder_000.rotation_euler = (1.571, -0.0, 0.0)
ob_cylinder_000.scale = (0.4969, 0.4969, 1.546)
ob_cylinder_000.lineart.crease_threshold = 0.0
ob_cylinder_001.location = (-0.7192, 404.9, 0.1777)
ob_cylinder_001.rotation_euler = (1.571, -0.0, 0.0)
ob_cylinder_001.scale = (0.4969, 0.4969, 1.546)
ob_cylinder_001.lineart.crease_threshold = 0.0
ob_cylinder_003.location = (8.966, 425.0, 0.1777)
ob_cylinder_003.rotation_euler = (1.571, -0.0, 0.0)
ob_cylinder_003.scale = (0.4969, 0.4969, 1.546)
ob_cylinder_003.lineart.crease_threshold = 0.0
ob_cylinder_004.location = (-15.8, 425.4, 0.1777)
ob_cylinder_004.rotation_euler = (1.571, -0.0, 0.0)
ob_cylinder_004.scale = (0.4969, 0.4969, 1.546)
ob_cylinder_004.lineart.crease_threshold = 0.0
ob_plane_004.location = (-0.6731, 461.6, -2.814)
ob_plane_004.scale = (1.448, 1.448, 2.19)
ob_plane_004.lineart.crease_threshold = 0.0

# ---- collection membership
col_collection_1.objects.link(ob_cylinder_002)
col_collection_1.objects.link(ob_plane)
col_collection_1.objects.link(ob_circle_001)
col_collection_1.objects.link(ob_circle)
col_collection_1.objects.link(ob_plane_000)
col_collection_1.objects.link(ob_plane_002)
col_collection_1.objects.link(ob_plane_010)
col_collection_1.objects.link(ob_plane_001)
col_collection_1.objects.link(ob_plane_003)
col_collection_1.objects.link(ob_cylinder_000)
col_collection_1.objects.link(ob_cylinder_001)
col_collection_1.objects.link(ob_cylinder_003)
col_collection_1.objects.link(ob_cylinder_004)
col_collection_1.objects.link(ob_plane_004)

# ---- scene / render settings (as saved in the file)
scene.frame_start = 1; scene.frame_end = 250; scene.frame_set(1)
scene.render.engine = 'BLENDER_EEVEE_NEXT'
scene.render.resolution_percentage = 50
scene.render.dither_intensity = 0.0
scene.cycles.use_denoising = False
scene.cycles.samples = 128
scene.cycles.sampling_pattern = 'TABULATED_SOBOL'
scene.cycles.light_sampling_threshold = 0.0
scene.cycles.use_adaptive_sampling = False
scene.cycles.use_light_tree = False
scene.cycles.blur_glossy = 0.0
scene.cycles.sample_clamp_indirect = 0.0
scene.view_settings.view_transform = 'Standard'
bpy.context.view_layer.update()

# ---- added for rendering (the .blend has no active camera and no usable light): camera, sun
cam_auto = bpy.data.cameras.new('AutoCamera')
cam_auto.lens = 50.0
cam_auto.sensor_width = 36.0
cam_auto.clip_end = 9221.82
ob_auto_camera = bpy.data.objects.new('AutoCamera', cam_auto)
scene.collection.objects.link(ob_auto_camera)
ob_auto_camera.location = (555.51, -391.198, 415.458)
ob_auto_camera.rotation_euler = (1.09748, -7.21219e-08, 0.694738)
scene.camera = ob_auto_camera
light_auto_sun = bpy.data.lights.new('AutoSun', 'SUN')
light_auto_sun.energy = 3.0
light_auto_sun.angle = 0.0523599
ob_auto_sun = bpy.data.objects.new('AutoSun', light_auto_sun)
scene.collection.objects.link(ob_auto_sun)
ob_auto_sun.rotation_euler = (0.872665, 0.174533, 0.523599)
bpy.context.view_layer.update()

